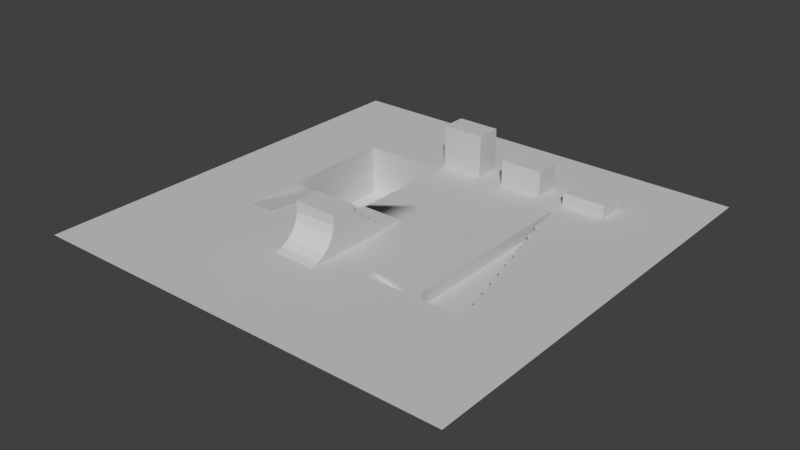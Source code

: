 # Source: TestLevel.blend  (saved by Blender 2.79.0; exported with 4.5.12 LTS)
import bpy
from mathutils import Matrix  # noqa: F401  (used for matrix-valued properties, if any)

bpy.ops.wm.read_factory_settings(use_empty=True)
scene = bpy.context.scene
scene.name = 'Scene'

# ---- collections
col_collection_1 = bpy.data.collections.new('Collection 1'); scene.collection.children.link(col_collection_1)

# ---- materials (node trees are filled in below, after node groups)
mat_01___default = bpy.data.materials.new('01___Default')
mat_01___default.alpha_threshold = 0.0
mat_01___default.use_transparent_shadow = False
mat_01___default.diffuse_color = (0.5882, 0.5882, 0.5882, 1.0)
mat_01___default.specular_color = (0.0, 0.0, 0.0)
mat_01___default.roughness = 0.5
mat_01___default.specular_intensity = 1.0
mat_02___default = bpy.data.materials.new('02___Default')
mat_02___default.alpha_threshold = 0.0
mat_02___default.use_transparent_shadow = False
mat_02___default.diffuse_color = (0.5882, 0.5882, 0.5882, 1.0)
mat_02___default.specular_color = (0.0, 0.0, 0.0)
mat_02___default.roughness = 0.5
mat_02___default.specular_intensity = 1.0
mat_04___default = bpy.data.materials.new('04___Default')
mat_04___default.alpha_threshold = 0.0
mat_04___default.use_transparent_shadow = False
mat_04___default.diffuse_color = (0.5882, 0.5882, 0.5882, 1.0)
mat_04___default.specular_color = (0.0, 0.0, 0.0)
mat_04___default.roughness = 0.5
mat_04___default.specular_intensity = 1.0
mat_06___default = bpy.data.materials.new('06___Default')
mat_06___default.alpha_threshold = 0.0
mat_06___default.use_transparent_shadow = False
mat_06___default.diffuse_color = (0.5882, 0.5882, 0.5882, 1.0)
mat_06___default.specular_color = (0.0, 0.0, 0.0)
mat_06___default.roughness = 0.5
mat_06___default.specular_intensity = 1.0
mat_03___default = bpy.data.materials.new('03___Default')
mat_03___default.alpha_threshold = 0.0
mat_03___default.use_transparent_shadow = False
mat_03___default.diffuse_color = (0.5882, 0.5882, 0.5882, 1.0)
mat_03___default.specular_color = (0.0, 0.0, 0.0)
mat_03___default.roughness = 0.5
mat_03___default.specular_intensity = 1.0
mat_05___default = bpy.data.materials.new('05___Default')
mat_05___default.alpha_threshold = 0.0
mat_05___default.use_transparent_shadow = False
mat_05___default.diffuse_color = (0.5882, 0.5882, 0.5882, 1.0)
mat_05___default.specular_color = (0.0, 0.0, 0.0)
mat_05___default.roughness = 0.5
mat_05___default.specular_intensity = 1.0
mat_07___default = bpy.data.materials.new('07___Default')
mat_07___default.alpha_threshold = 0.0
mat_07___default.use_transparent_shadow = False
mat_07___default.diffuse_color = (0.5882, 0.5882, 0.5882, 1.0)
mat_07___default.specular_color = (0.0, 0.0, 0.0)
mat_07___default.roughness = 0.5
mat_07___default.specular_intensity = 1.0

# ---- material node trees

# ---- world
world_world = bpy.data.worlds.new('World'); scene.world = world_world
world_world.color = (0.05088, 0.05088, 0.05088)
world_world.use_sun_shadow = False
world_world.sun_shadow_jitter_overblur = 0.0
world_world.cycles.sampling_method = 'MANUAL'

# ---- meshes
me_n6b6 = bpy.data.meshes.new('n6b6')
me_n6b6.from_pydata([(7.999, 7.999, 3.496e-07), (9.999, 0.001251, 5.461e-11), (16.0, 0.001251, 5.461e-11), (20.0, 0.001251, 5.461e-11), (20.0, 20.0, 8.742e-07), (0.001251, 18.0, 7.868e-07), (0.001251, 20.0, 8.742e-07), (0.001251, 9.999, 4.371e-07), (5.999, 0.001251, 5.461e-11), (0.001251, 7.999, 3.496e-07), (-46.0, 46.0, 2.011e-06), (-50.0, -50.0, -2.186e-06), (-46.0, -46.0, -2.011e-06), (-50.0, 50.0, 2.186e-06), (50.0, -50.0, -2.186e-06), (46.0, -46.0, -2.011e-06), (50.0, 50.0, 2.186e-06), (46.0, 46.0, 2.011e-06)], [], [(0, 1, 2), (0, 3, 4), (0, 2, 3), (4, 5, 0), (4, 6, 5), (5, 7, 0), (0, 8, 1), (7, 9, 0), (10, 11, 12), (10, 13, 11), (12, 14, 15), (12, 11, 14), (16, 15, 14), (16, 17, 15), (16, 10, 17), (16, 13, 10)])
me_n6b6.polygons.foreach_set('use_smooth', [True] * 16)
_uv = me_n6b6.uv_layers.new(name='UVMap')
_uv.uv.foreach_set('vector', [1.5, 0.5, 1.25, 1.5, 0.5, 1.5, 1.5, 0.5, 0.0, 1.5, 0.0, -1.0, 1.5, 0.5, 0.5, 1.5, 0.0, 1.5, 0.0, 0.0, 2.5, 0.25, 1.5, 1.5, 0.0, 0.0, 2.5, 0.0, 2.5, 0.25, 2.5, 0.25, 2.5, 1.25, 1.5, 1.5, 1.5, 0.5, 1.75, 1.5, 1.25, 1.5, 2.5, 1.25, 2.5, 1.5, 1.5, 1.5, 0.5, 1.0, 12.5, 0.5, 12.0, 1.0, 0.5, 1.0, 0.0, 0.5, 12.5, 0.5, 12.0, 1.0, 12.5, 13.0, 12.0, 12.5, 12.0, 1.0, 12.5, 0.5, 12.5, 13.0, 0.0, 13.0, 12.0, 12.5, 12.5, 13.0, 0.0, 13.0, 0.5, 12.5, 12.0, 12.5, 0.0, 13.0, 0.5, 1.0, 0.5, 12.5, 0.0, 13.0, 0.0, 0.5, 0.5, 1.0])
me_n6b6.materials.append(mat_01___default)
me_n6b6.use_remesh_preserve_volume = False
me_n6b6.use_remesh_preserve_attributes = False
me_n6b6.use_mirror_vertex_groups = False
me_n6b6.update()
me_n6b6.normals_split_custom_set([tuple(v) for v in zip(*[iter([-1.327e-15, -4.371e-08, 1.0, 0.0, -4.371e-08, 1.0, 0.0, -4.371e-08, 1.0, -1.327e-15, -4.371e-08, 1.0, 0.0, -4.371e-08, 1.0, 1.838e-15, -4.371e-08, 1.0, -1.327e-15, -4.371e-08, 1.0, 0.0, -4.371e-08, 1.0, 0.0, -4.371e-08, 1.0, 1.838e-15, -4.371e-08, 1.0, -2.862e-15, -4.371e-08, 1.0, -1.327e-15, -4.371e-08, 1.0, 1.838e-15, -4.371e-08, 1.0, 0.0, -4.371e-08, 1.0, -2.862e-15, -4.371e-08, 1.0, -2.862e-15, -4.371e-08, 1.0, -1.13e-14, -4.371e-08, 1.0, -1.327e-15, -4.371e-08, 1.0, -1.327e-15, -4.371e-08, 1.0, 0.0, -4.371e-08, 1.0, 0.0, -4.371e-08, 1.0, -1.13e-14, -4.371e-08, 1.0, 0.0, -4.371e-08, 1.0, -1.327e-15, -4.371e-08, 1.0, 2.847e-14, -4.371e-08, 1.0, -2.886e-14, -4.371e-08, 1.0, -3.213e-14, -4.371e-08, 1.0, 2.847e-14, -4.371e-08, 1.0, 2.956e-14, -4.371e-08, 1.0, -2.886e-14, -4.371e-08, 1.0, -3.213e-14, -4.371e-08, 1.0, 2.956e-14, -4.371e-08, 1.0, 2.847e-14, -4.371e-08, 1.0, -3.213e-14, -4.371e-08, 1.0, -2.886e-14, -4.371e-08, 1.0, 2.956e-14, -4.371e-08, 1.0, -2.886e-14, -4.371e-08, 1.0, 2.847e-14, -4.371e-08, 1.0, 2.956e-14, -4.371e-08, 1.0, -2.886e-14, -4.371e-08, 1.0, -3.213e-14, -4.371e-08, 1.0, 2.847e-14, -4.371e-08, 1.0, -2.886e-14, -4.371e-08, 1.0, 2.847e-14, -4.371e-08, 1.0, -3.213e-14, -4.371e-08, 1.0, -2.886e-14, -4.371e-08, 1.0, 2.956e-14, -4.371e-08, 1.0, 2.847e-14, -4.371e-08, 1.0])] * 3)])
me_n5b5 = bpy.data.meshes.new('n5b5')
me_n5b5.from_pydata([(0.001251, 34.0, 1.486e-06), (-36.0, 36.0, 1.574e-06), (-9.999, 34.0, 1.486e-06), (36.0, 36.0, 1.574e-06), (0.001251, 28.0, 1.224e-06), (0.001251, 26.0, 1.136e-06), (5.999, 28.0, 1.224e-06), (16.0, 28.0, 1.224e-06), (32.0, 26.0, 1.136e-06), (22.0, 28.0, 1.224e-06), (32.0, 28.0, 1.224e-06), (32.0, 34.0, 1.486e-06), (-9.999, 28.0, 1.224e-06), (-30.0, 26.0, 1.136e-06), (5.999, 34.0, 1.486e-06), (16.0, 34.0, 1.486e-06), (22.0, 34.0, 1.486e-06), (-36.0, -36.0, -1.574e-06), (-30.0, -14.0, -6.119e-07), (-30.0, -30.0, -1.311e-06), (32.0, -16.0, -6.993e-07), (36.0, -36.0, -1.574e-06), (32.0, -22.0, -9.616e-07), (32.0, -30.0, -1.311e-06), (-1.999, 20.0, 8.742e-07), (0.001251, 20.0, 8.742e-07), (-9.999, 20.0, 8.742e-07), (-9.999, 26.0, 1.136e-06), (22.0, 24.0, 1.049e-06), (20.0, 20.0, 8.742e-07), (22.0, 20.0, 8.742e-07), (-9.999, -20.0, -8.742e-07), (-9.999, -12.0, 5.25), (-9.999, -14.0, -6.119e-07), (-9.999, -14.0, 7.0), (-9.999, -12.0, 7.0), (-9.999, -12.0, -5.245e-07), (0.001251, -14.0, 7.0), (0.001251, -20.0, -8.742e-07), (0.001251, -14.0, -6.119e-07), (0.001251, -12.0, -5.245e-07), (0.001251, -12.0, 7.0), (-9.999, -20.0, 6.595), (-9.999, -20.52, 4.662), (-9.999, -21.52, 2.93), (-9.999, -22.93, 1.517), (-9.999, -24.66, 0.5175), (-9.999, -26.59, -1.162e-06), (31.0, -16.0, -6.993e-07), (31.0, -12.0, -5.245e-07), (30.0, -12.0, -5.245e-07), (30.0, -7.999, -3.496e-07), (29.0, -7.999, -3.496e-07), (29.0, -3.999, -1.748e-07), (28.0, -3.999, -1.748e-07), (28.0, 0.001251, 5.461e-11), (27.0, 0.001251, 5.461e-11), (27.0, 3.999, 1.748e-07), (26.0, 3.999, 1.748e-07), (26.0, 7.999, 3.496e-07), (25.0, 7.999, 3.496e-07), (25.0, 12.0, 5.245e-07), (24.0, 12.0, 5.245e-07), (24.0, 16.0, 6.993e-07), (23.0, 16.0, 6.993e-07), (23.0, 20.0, 8.742e-07), (22.5, 20.0, 8.742e-07), (22.5, 24.0, 1.049e-06), (9.999, -9.999, -4.371e-07), (16.0, -9.999, -4.371e-07), (16.0, -3.999, -1.748e-07), (20.0, -3.999, -1.748e-07), (20.0, -9.999, -4.371e-07), (9.999, 0.001251, 5.461e-11), (9.999, -3.999, -1.748e-07), (16.0, 0.001251, 5.461e-11), (0.001251, -9.999, -4.371e-07), (5.999, -9.999, -4.371e-07), (5.999, -3.999, -1.748e-07), (0.001251, 0.001251, 5.461e-11), (0.001251, -3.999, -1.748e-07), (5.999, 0.001251, 5.461e-11), (9.999, -20.0, -8.742e-07), (16.0, -20.0, -8.742e-07), (16.0, -14.0, -6.119e-07), (20.0, -14.0, -6.119e-07), (20.0, -20.0, -8.742e-07), (9.999, -14.0, -6.119e-07), (5.999, -14.0, -6.119e-07), (5.999, -20.0, -8.742e-07), (0.001251, -20.0, 9.0), (0.001251, -20.0, 6.595), (0.001251, -14.0, 9.0), (0.001251, -20.52, 4.662), (0.001251, -21.52, 2.93), (0.001251, -22.93, 1.517), (0.001251, -24.66, 0.5175), (22.0, -22.0, -3.0), (22.0, -20.0, -3.0), (9.999, -22.0, -9.616e-07), (0.001251, -26.59, -1.162e-06), (22.0, -20.0, -8.742e-07), (-9.999, -20.0, 9.0), (-9.999, -14.0, 9.0)], [], [(0, 1, 2), (0, 3, 1), (4, 5, 6), (5, 7, 6), (5, 8, 7), (8, 9, 7), (8, 10, 9), (11, 10, 3), (10, 8, 3), (12, 5, 4), (12, 13, 5), (3, 0, 14), (14, 15, 3), (11, 3, 16), (15, 16, 3), (16, 15, 9), (15, 7, 9), (17, 13, 1), (17, 18, 13), (17, 19, 18), (3, 20, 21), (3, 8, 20), (20, 22, 21), (22, 23, 21), (19, 21, 23), (19, 17, 21), (5, 24, 25), (5, 26, 24), (5, 27, 26), (28, 29, 30), (28, 25, 29), (28, 5, 25), (31, 32, 33), (34, 32, 31), (34, 35, 32), (32, 36, 33), (37, 38, 39), (40, 37, 39), (40, 41, 37), (42, 31, 43), (31, 44, 43), (31, 45, 44), (31, 46, 45), (31, 47, 46), (8, 48, 20), (8, 49, 48), (8, 50, 49), (8, 51, 50), (8, 52, 51), (8, 53, 52), (8, 54, 53), (8, 55, 54), (8, 56, 55), (8, 57, 56), (8, 58, 57), (8, 59, 58), (8, 60, 59), (8, 61, 60), (8, 62, 61), (8, 63, 62), (8, 64, 63), (8, 65, 64), (8, 66, 65), (8, 67, 66), (68, 69, 70), (69, 71, 70), (69, 72, 71), (70, 73, 74), (70, 75, 73), (70, 74, 68), (76, 77, 78), (77, 74, 78), (77, 68, 74), (1, 12, 2), (1, 13, 12), (78, 79, 80), (78, 81, 79), (78, 80, 76), (82, 83, 84), (83, 85, 84), (83, 86, 85), (84, 68, 87), (84, 69, 68), (84, 87, 82), (77, 76, 40), (88, 40, 39), (88, 77, 40), (88, 39, 38), (38, 89, 88), (37, 90, 91), (37, 92, 90), (37, 91, 38), (4, 14, 0), (4, 6, 14), (93, 38, 91), (93, 94, 38), (28, 8, 5), (28, 67, 8), (94, 95, 38), (89, 87, 88), (89, 82, 87), (95, 96, 38), (82, 97, 98), (82, 99, 97), (96, 100, 38), (101, 82, 98), (46, 100, 96), (46, 47, 100), (45, 96, 95), (45, 46, 96), (43, 94, 93), (43, 44, 94), (44, 95, 94), (44, 45, 95), (93, 42, 43), (93, 91, 42), (91, 102, 42), (91, 90, 102), (92, 102, 90), (92, 103, 102), (42, 103, 34), (42, 102, 103), (31, 42, 34)])
_k = set([(38, 39), (38, 96), (39, 40), (40, 77), (42, 43), (42, 91), (42, 102), (43, 44), (43, 93), (44, 45), (44, 94), (45, 46), (45, 95), (46, 47), (46, 96), (46, 100), (82, 98), (90, 91), (90, 92), (90, 102), (91, 93), (93, 94), (94, 95), (95, 96), (96, 100), (102, 103)])
me_n5b5.attributes.new('sharp_edge', 'BOOLEAN', 'EDGE').data.foreach_set('value', [ (min(e.vertices), max(e.vertices)) in _k for e in me_n5b5.edges])
_uv = me_n5b5.uv_layers.new(name='UVMap')
_uv.uv.foreach_set('vector', [-5.0, 0.5, -14.0, 1.0, -7.5, 0.5, -5.0, 0.5, 4.0, 1.0, -14.0, 1.0, -5.0, -1.0, -5.0, -1.5, -3.5, -1.0, -5.0, -1.5, -1.0, -1.0, -3.5, -1.0, -5.0, -1.5, 3.0, -1.5, -1.0, -1.0, 3.0, -1.5, 0.5, -1.0, -1.0, -1.0, 3.0, -1.5, 3.0, -1.0, 0.5, -1.0, 3.0, 0.5, 3.0, -1.0, 4.0, 1.0, 3.0, -1.0, 3.0, -1.5, 4.0, 1.0, -7.5, -1.0, -5.0, -1.5, -5.0, -1.0, -7.5, -1.0, -12.5, -1.5, -5.0, -1.5, 4.0, 1.0, -5.0, 0.5, -3.5, 0.5, -3.5, 0.5, -1.0, 0.5, 4.0, 1.0, 3.0, 0.5, 4.0, 1.0, 0.5, 0.5, -1.0, 0.5, 0.5, 0.5, 4.0, 1.0, 0.5, 0.5, -1.0, 0.5, 0.5, -1.0, -1.0, 0.5, -1.0, -1.0, 0.5, -1.0, 18.0, -0.5, 2.5, 1.0, 0.0, -0.5, 18.0, -0.5, 12.5, 1.0, 2.5, 1.0, 18.0, -0.5, 16.5, 1.0, 12.5, 1.0, 0.0, 17.5, 13.0, 16.5, 18.0, 17.5, 0.0, 17.5, 2.5, 16.5, 13.0, 16.5, 13.0, 16.5, 14.5, 16.5, 18.0, 17.5, 14.5, 16.5, 16.5, 16.5, 18.0, 17.5, 16.5, 1.0, 18.0, 17.5, 16.5, 16.5, 16.5, 1.0, 18.0, -0.5, 18.0, 17.5, -0.5, 0.0, 0.0, 1.5, -0.5, 1.5, -0.5, 0.0, 2.0, 1.5, 0.0, 1.5, -0.5, 0.0, 2.0, 0.0, 2.0, 1.5, -1.0, 0.5, -0.5, 1.5, -1.0, 1.5, -1.0, 0.5, 4.5, 1.5, -0.5, 1.5, -1.0, 0.5, 4.5, 0.0, 4.5, 1.5, 2.0, 0.0, 0.0, 1.312, 0.5, 0.0, 0.5, 1.75, 0.0, 1.312, 2.0, 0.0, 0.5, 1.75, 0.0, 1.75, 0.0, 1.312, 0.0, 1.312, 0.0, 0.0, 0.5, 0.0, 1.0, 1.75, -0.5, 0.0, 1.0, 0.0, 1.5, 0.0, 1.0, 1.75, 1.0, 0.0, 1.5, 0.0, 1.5, 1.75, 1.0, 1.75, 1.648, -1.648, 0.0, 0.0, 1.293, -1.035, 0.0, 0.0, 1.109, -0.3516, 1.293, -1.035, 0.0, 0.0, 1.109, 0.3555, 1.109, -0.3516, 0.0, 0.0, 1.293, 1.035, 1.109, 0.3555, 0.0, 0.0, 1.648, 1.648, 1.293, 1.035, 0.0, -3.5, 0.25, 7.0, 0.0, 7.0, 0.0, -3.5, 0.25, 6.0, 0.25, 7.0, 0.0, -3.5, 0.5, 6.0, 0.25, 6.0, 0.0, -3.5, 0.5, 5.0, 0.5, 6.0, 0.0, -3.5, 0.75, 5.0, 0.5, 5.0, 0.0, -3.5, 0.75, 4.0, 0.75, 5.0, 0.0, -3.5, 1.0, 4.0, 0.75, 4.0, 0.0, -3.5, 1.0, 3.0, 1.0, 4.0, 0.0, -3.5, 1.25, 3.0, 1.0, 3.0, 0.0, -3.5, 1.25, 2.0, 1.25, 3.0, 0.0, -3.5, 1.5, 2.0, 1.25, 2.0, 0.0, -3.5, 1.5, 1.0, 1.5, 2.0, 0.0, -3.5, 1.75, 1.0, 1.5, 1.0, 0.0, -3.5, 1.75, 0.0, 1.75, 1.0, 0.0, -3.5, 2.0, 0.0, 1.75, 0.0, 0.0, -3.5, 2.0, -1.0, 2.0, 0.0, 0.0, -3.5, 2.25, -1.0, 2.0, -1.0, 0.0, -3.5, 2.25, -2.0, 2.25, -1.0, 0.0, -3.5, 2.375, -2.0, 2.25, -2.0, 0.0, -3.5, 2.375, -3.0, 2.375, -2.0, 2.5, 2.5, 4.0, 2.5, 4.0, 4.0, 4.0, 2.5, 5.0, 4.0, 4.0, 4.0, 4.0, 2.5, 5.0, 2.5, 5.0, 4.0, 4.0, 4.0, 2.5, 5.0, 2.5, 4.0, 4.0, 4.0, 4.0, 5.0, 2.5, 5.0, 4.0, 4.0, 2.5, 4.0, 2.5, 2.5, 0.0, 2.5, 1.5, 2.5, 1.5, 4.0, 1.5, 2.5, 2.5, 4.0, 1.5, 4.0, 1.5, 2.5, 2.5, 2.5, 2.5, 4.0, -14.0, 1.0, -7.5, -1.0, -7.5, 0.5, -14.0, 1.0, -12.5, -1.5, -7.5, -1.0, 1.5, 4.0, 0.0, 5.0, 0.0, 4.0, 1.5, 4.0, 1.5, 5.0, 0.0, 5.0, 1.5, 4.0, 0.0, 4.0, 0.0, 2.5, 2.5, 0.0, 4.0, 0.0, 4.0, 1.5, 4.0, 0.0, 5.0, 1.5, 4.0, 1.5, 4.0, 0.0, 5.0, 0.0, 5.0, 1.5, 4.0, 1.5, 2.5, 2.5, 2.5, 1.5, 4.0, 1.5, 4.0, 2.5, 2.5, 2.5, 4.0, 1.5, 2.5, 1.5, 2.5, 0.0, 1.5, 2.5, 0.0, 2.5, 0.0, 2.0, 1.5, 1.5, 0.0, 2.0, 0.0, 1.5, 1.5, 1.5, 1.5, 2.5, 0.0, 2.0, 1.5, 1.5, 0.0, 1.5, 0.0, 0.0, 0.0, 0.0, 1.5, 0.0, 1.5, 1.5, 0.0, 1.25, 1.5, 1.75, 1.5, 1.148, 0.0, 1.25, 0.0, 1.75, 1.5, 1.75, 0.0, 1.25, 1.5, 1.148, 1.5, -0.5, -5.0, -1.0, -3.5, 0.5, -5.0, 0.5, -5.0, -1.0, -3.5, -1.0, -3.5, 0.5, 1.293, -1.035, 0.0, 0.0, 1.648, -1.648, 1.293, -1.035, 1.109, -0.3516, 0.0, 0.0, 0.5, 7.5, 0.0, 10.0, 0.0, 2.0, 0.5, 7.5, 0.5, 7.625, 0.0, 10.0, 1.109, -0.3516, 1.109, 0.3555, 0.0, 0.0, 1.5, 0.0, 2.5, 1.5, 1.5, 1.5, 1.5, 0.0, 2.5, 0.0, 2.5, 1.5, 1.109, 0.3555, 1.293, 1.035, 0.0, 0.0, 0.5, 3.0, 1.0, 0.0, 0.5, 0.0, 0.5, 3.0, 1.0, 3.0, 1.0, 0.0, 1.293, 1.035, 1.648, 1.648, 0.0, 0.0, 1.5, 1.0, -1.5, 1.0, 1.5, 0.25, 0.0, -1.5, 0.5, 1.0, 0.0, 1.0, 0.0, -1.5, 0.5, -1.5, 0.5, 1.0, 0.0, -1.5, 0.5, 1.0, 0.0, 1.0, 0.0, -1.5, 0.5, -1.5, 0.5, 1.0, 0.0, -1.5, 0.5, 1.0, 0.0, 1.0, 0.0, -1.5, 0.5, -1.5, 0.5, 1.0, 0.0, -1.5, 0.5, 1.0, 0.0, 1.0, 0.0, -1.5, 0.5, -1.5, 0.5, 1.0, 0.5, 1.0, 0.0, -1.5, 0.5, -1.5, 0.5, 1.0, 0.0, 1.0, 0.0, -1.5, 0.5, 1.0, -0.0977, -1.5, 0.5, -1.5, 0.5, 1.0, -0.0977, 1.0, -0.0977, -1.5, 0.0, 0.0, 2.5, 1.5, 0.0, 1.5, 0.0, 0.0, 2.5, 0.0, 2.5, 1.5, 1.5, 1.148, 0.0, 1.75, 0.0, 1.25, 1.5, 1.148, 1.5, 1.75, 0.0, 1.75, 1.5, -0.5, 1.5, 1.148, 0.0, 1.25])
me_n5b5.materials.append(mat_02___default)
me_n5b5.use_remesh_preserve_volume = False
me_n5b5.use_remesh_preserve_attributes = False
me_n5b5.use_mirror_vertex_groups = False
me_n5b5.update()
me_n5b5.normals_split_custom_set([tuple(v) for v in zip(*[iter([0.0, -4.371e-08, 1.0, 0.0, -4.371e-08, 1.0, 0.0, -4.371e-08, 1.0, 0.0, -4.371e-08, 1.0, 0.0, -4.371e-08, 1.0, 0.0, -4.371e-08, 1.0, 0.0, -4.371e-08, 1.0, 0.0, -4.371e-08, 1.0, 0.0, -4.371e-08, 1.0, 0.0, -4.371e-08, 1.0, 0.0, -4.371e-08, 1.0, 0.0, -4.371e-08, 1.0, 0.0, -4.371e-08, 1.0, 0.0, -4.371e-08, 1.0, 0.0, -4.371e-08, 1.0, 0.0, -4.371e-08, 1.0, 0.0, -4.371e-08, 1.0, 0.0, -4.371e-08, 1.0, 0.0, -4.371e-08, 1.0, 0.0, -4.371e-08, 1.0, 0.0, -4.371e-08, 1.0, 0.0, -4.371e-08, 1.0, 0.0, -4.371e-08, 1.0, 0.0, -4.371e-08, 1.0, 0.0, -4.371e-08, 1.0, 0.0, -4.371e-08, 1.0, 0.0, -4.371e-08, 1.0, 0.0, -4.371e-08, 1.0, 0.0, -4.371e-08, 1.0, 0.0, -4.371e-08, 1.0, 0.0, -4.371e-08, 1.0, 0.0, -4.371e-08, 1.0, 0.0, -4.371e-08, 1.0, 0.0, -4.371e-08, 1.0, 0.0, -4.371e-08, 1.0, 0.0, -4.371e-08, 1.0, 0.0, -4.371e-08, 1.0, 0.0, -4.371e-08, 1.0, 0.0, -4.371e-08, 1.0, 0.0, -4.371e-08, 1.0, 0.0, -4.371e-08, 1.0, 0.0, -4.371e-08, 1.0, 0.0, -4.371e-08, 1.0, 0.0, -4.371e-08, 1.0, 0.0, -4.371e-08, 1.0, 0.0, -4.371e-08, 1.0, 0.0, -4.371e-08, 1.0, 0.0, -4.371e-08, 1.0, 0.0, -4.371e-08, 1.0, 0.0, -4.371e-08, 1.0, 0.0, -4.371e-08, 1.0, 2.105e-14, -4.371e-08, 1.0, 2.105e-14, -4.371e-08, 1.0, 2.105e-14, -4.371e-08, 1.0, -7.58e-15, -4.371e-08, 1.0, -7.58e-15, -4.371e-08, 1.0, -7.58e-15, -4.371e-08, 1.0, 0.0, -4.371e-08, 1.0, 0.0, -4.371e-08, 1.0, 0.0, -4.371e-08, 1.0, -1.263e-14, -4.371e-08, 1.0, -1.263e-14, -4.371e-08, 1.0, -1.263e-14, -4.371e-08, 1.0, -4.331e-14, -4.371e-08, 1.0, -4.331e-14, -4.371e-08, 1.0, -4.331e-14, -4.371e-08, 1.0, 0.0, -4.371e-08, 1.0, 0.0, -4.371e-08, 1.0, 0.0, -4.371e-08, 1.0, 1.137e-13, -4.371e-08, 1.0, 1.137e-13, -4.371e-08, 1.0, 1.137e-13, -4.371e-08, 1.0, 0.0, -4.371e-08, 1.0, 0.0, -4.371e-08, 1.0, 0.0, -4.371e-08, 1.0, 0.0, -4.371e-08, 1.0, 0.0, -4.371e-08, 1.0, 0.0, -4.371e-08, 1.0, 0.0, -4.371e-08, 1.0, 0.0, -4.371e-08, 1.0, 0.0, -4.371e-08, 1.0, 0.0, -4.371e-08, 1.0, 0.0, -4.371e-08, 1.0, 0.0, -4.371e-08, 1.0, 0.0, -4.371e-08, 1.0, 0.0, -4.371e-08, 1.0, 0.0, -4.371e-08, 1.0, 0.0, -4.371e-08, 1.0, 0.0, -4.371e-08, 1.0, 0.0, -4.371e-08, 1.0, 0.0, -4.371e-08, 1.0, 0.0, -4.371e-08, 1.0, 0.0, -4.371e-08, 1.0, 6.891e-15, -4.371e-08, 1.0, 6.891e-15, -4.371e-08, 1.0, 6.891e-15, -4.371e-08, 1.0, -1.0, 0.0, 0.0, -1.0, 0.0, 0.0, -1.0, 0.0, 0.0, -1.0, 3.114e-07, 0.0, -1.0, 3.114e-07, 0.0, -1.0, 3.114e-07, 0.0, -1.0, 0.0, 0.0, -1.0, 0.0, 0.0, -1.0, 0.0, 0.0, -1.0, -1.665e-07, 0.0, -1.0, -1.665e-07, 0.0, -1.0, -1.665e-07, 0.0, 1.0, 2.872e-11, 0.0, 1.0, 2.872e-11, 0.0, 1.0, 2.872e-11, 0.0, 1.0, 0.0, 0.0, 1.0, 0.0, 0.0, 1.0, 0.0, 0.0, 1.0, 0.0, 0.0, 1.0, 0.0, 0.0, 1.0, 0.0, 0.0, -1.0, -4.471e-06, 0.0, -1.0, -4.471e-06, 0.0, -1.0, -4.471e-06, 0.0, -1.0, 0.0, 0.0, -1.0, 0.0, 0.0, -1.0, 0.0, 0.0, -1.0, 0.0, 0.0, -1.0, 0.0, 0.0, -1.0, 0.0, 0.0, -1.0, 0.0, 0.0, -1.0, 0.0, 0.0, -1.0, 0.0, 0.0, -1.0, 0.0, 0.0, -1.0, 0.0, 0.0, -1.0, 0.0, 0.0, 0.0, -4.371e-08, 1.0, 0.0, -4.371e-08, 1.0, 0.0, -4.371e-08, 1.0, -4.547e-13, -4.371e-08, 1.0, -4.547e-13, -4.371e-08, 1.0, -4.547e-13, -4.371e-08, 1.0, 0.0, -4.371e-08, 1.0, 0.0, -4.371e-08, 1.0, 0.0, -4.371e-08, 1.0, 2.274e-13, -4.371e-08, 1.0, 2.274e-13, -4.371e-08, 1.0, 2.274e-13, -4.371e-08, 1.0, 0.0, -4.371e-08, 1.0, 0.0, -4.371e-08, 1.0, 0.0, -4.371e-08, 1.0, 1.137e-13, -4.371e-08, 1.0, 1.137e-13, -4.371e-08, 1.0, 1.137e-13, -4.371e-08, 1.0, 0.0, -4.371e-08, 1.0, 0.0, -4.371e-08, 1.0, 0.0, -4.371e-08, 1.0, -1.386e-13, -4.371e-08, 1.0, -1.386e-13, -4.371e-08, 1.0, -1.386e-13, -4.371e-08, 1.0, 0.0, -4.371e-08, 1.0, 0.0, -4.371e-08, 1.0, 0.0, -4.371e-08, 1.0, 9.101e-14, -4.371e-08, 1.0, 9.101e-14, -4.371e-08, 1.0, 9.101e-14, -4.371e-08, 1.0, 0.0, -4.371e-08, 1.0, 0.0, -4.371e-08, 1.0, 0.0, -4.371e-08, 1.0, -1.895e-14, -4.371e-08, 1.0, -1.895e-14, -4.371e-08, 1.0, -1.895e-14, -4.371e-08, 1.0, 0.0, -4.371e-08, 1.0, 0.0, -4.371e-08, 1.0, 0.0, -4.371e-08, 1.0, 3.248e-14, -4.371e-08, 1.0, 3.248e-14, -4.371e-08, 1.0, 3.248e-14, -4.371e-08, 1.0, 0.0, -4.371e-08, 1.0, 0.0, -4.371e-08, 1.0, 0.0, -4.371e-08, 1.0, -2.842e-14, -4.371e-08, 1.0, -2.842e-14, -4.371e-08, 1.0, -2.842e-14, -4.371e-08, 1.0, 0.0, -4.371e-08, 1.0, 0.0, -4.371e-08, 1.0, 0.0, -4.371e-08, 1.0, 2.526e-14, -4.371e-08, 1.0, 2.526e-14, -4.371e-08, 1.0, 2.526e-14, -4.371e-08, 1.0, 0.0, -4.371e-08, 1.0, 0.0, -4.371e-08, 1.0, 0.0, -4.371e-08, 1.0, -2.393e-14, -4.371e-08, 1.0, -2.393e-14, -4.371e-08, 1.0, -2.393e-14, -4.371e-08, 1.0, 0.0, -4.371e-08, 1.0, 0.0, -4.371e-08, 1.0, 0.0, -4.371e-08, 1.0, 0.0, -4.371e-08, 1.0, 0.0, -4.371e-08, 1.0, 0.0, -4.371e-08, 1.0, 0.0, -4.371e-08, 1.0, 0.0, -4.371e-08, 1.0, 0.0, -4.371e-08, 1.0, 0.0, -4.371e-08, 1.0, 0.0, -4.371e-08, 1.0, 0.0, -4.371e-08, 1.0, 0.0, -4.371e-08, 1.0, 0.0, -4.371e-08, 1.0, 0.0, -4.371e-08, 1.0, 0.0, -4.371e-08, 1.0, 0.0, -4.371e-08, 1.0, 0.0, -4.371e-08, 1.0, 0.0, -4.371e-08, 1.0, 0.0, -4.371e-08, 1.0, 0.0, -4.371e-08, 1.0, 0.0, -4.371e-08, 1.0, 0.0, -4.371e-08, 1.0, 0.0, -4.371e-08, 1.0, 0.0, -4.371e-08, 1.0, 0.0, -4.371e-08, 1.0, 0.0, -4.371e-08, 1.0, 0.0, -4.371e-08, 1.0, 0.0, -4.371e-08, 1.0, 0.0, -4.371e-08, 1.0, 4.29e-15, -4.371e-08, 1.0, 4.29e-15, -4.371e-08, 1.0, 4.29e-15, -4.371e-08, 1.0, 0.0, -4.371e-08, 1.0, 0.0, -4.371e-08, 1.0, 0.0, -4.371e-08, 1.0, 0.0, -4.371e-08, 1.0, 0.0, -4.371e-08, 1.0, 0.0, -4.371e-08, 1.0, 0.0, -4.371e-08, 1.0, 0.0, -4.371e-08, 1.0, 0.0, -4.371e-08, 1.0, 0.0, -4.371e-08, 1.0, 0.0, -4.371e-08, 1.0, 0.0, -4.371e-08, 1.0, 0.0, -4.371e-08, 1.0, 0.0, -4.371e-08, 1.0, 0.0, -4.371e-08, 1.0, 0.0, -4.371e-08, 1.0, 0.0, -4.371e-08, 1.0, 0.0, -4.371e-08, 1.0, 0.0, -4.371e-08, 1.0, 0.0, -4.371e-08, 1.0, 0.0, -4.371e-08, 1.0, 0.0, -4.371e-08, 1.0, 0.0, -4.371e-08, 1.0, 0.0, -4.371e-08, 1.0, 0.0, -4.371e-08, 1.0, 0.0, -4.371e-08, 1.0, 0.0, -4.371e-08, 1.0, 0.0, -4.371e-08, 1.0, 0.0, -4.371e-08, 1.0, 0.0, -4.371e-08, 1.0, 0.0, -4.371e-08, 1.0, 0.0, -4.371e-08, 1.0, 0.0, -4.371e-08, 1.0, 9.478e-15, -4.371e-08, 1.0, 9.478e-15, -4.371e-08, 1.0, 9.478e-15, -4.371e-08, 1.0, 0.0, -4.371e-08, 1.0, 0.0, -4.371e-08, 1.0, 0.0, -4.371e-08, 1.0, 0.0, -4.371e-08, 1.0, 0.0, -4.371e-08, 1.0, 0.0, -4.371e-08, 1.0, 1.0, 3.227e-11, 0.0, 1.0, 3.227e-11, 0.0, 1.0, 3.227e-11, 0.0, 1.0, 0.0, 0.0, 1.0, 0.0, 0.0, 1.0, 0.0, 0.0, 1.0, 0.0, 0.0, 1.0, 0.0, 0.0, 1.0, 0.0, 0.0, 0.0, -4.371e-08, 1.0, 0.0, -4.371e-08, 1.0, 0.0, -4.371e-08, 1.0, 0.0, -4.371e-08, 1.0, 0.0, -4.371e-08, 1.0, 0.0, -4.371e-08, 1.0, 1.0, 0.0, 0.0, 1.0, 0.0, 0.0, 1.0, 0.0, 0.0, 1.0, 0.0, 0.0, 1.0, 0.0, 0.0, 1.0, 0.0, 0.0, 0.0, -4.371e-08, 1.0, 0.0, -4.371e-08, 1.0, 0.0, -4.371e-08, 1.0, 0.0, -4.371e-08, 1.0, 0.0, -4.371e-08, 1.0, 0.0, -4.371e-08, 1.0, 1.0, -3.702e-11, 0.0, 1.0, -3.702e-11, 0.0, 1.0, -3.702e-11, 0.0, 0.0, -4.371e-08, 1.0, 0.0, -4.371e-08, 1.0, 0.0, -4.371e-08, 1.0, 0.0, -4.371e-08, 1.0, 0.0, -4.371e-08, 1.0, 0.0, -4.371e-08, 1.0, 1.0, 0.0, 0.0, 1.0, 0.0, 0.0, 1.0, 0.0, 0.0, 0.2425, 0.0, 0.9701, 0.2425, 0.0, 0.9701, 0.2425, 0.0, 0.9701, 0.2425, 0.0, 0.9701, 0.2425, 0.0, 0.9701, 0.2425, 0.0, 0.9701, 1.0, 2.74e-11, 0.0, 1.0, 2.74e-11, 0.0, 1.0, 2.74e-11, 0.0, 0.0, -1.0, 0.0, 0.0, -1.0, 0.0, 0.0, -1.0, 0.0, 0.0, -0.259, 0.9659, 0.0, -0.259, 0.9659, 0.0, -0.259, 0.9659, 0.0, -0.259, 0.9659, 0.0, -0.259, 0.9659, 0.0, -0.259, 0.9659, 0.0, -0.4999, 0.8661, 0.0, -0.4999, 0.8661, 0.0, -0.4999, 0.8661, 0.0, -0.4999, 0.8661, 0.0, -0.4999, 0.8661, 0.0, -0.4999, 0.8661, 0.0, -0.8661, 0.4999, 0.0, -0.8661, 0.4999, 0.0, -0.8661, 0.4999, 0.0, -0.8661, 0.4999, 0.0, -0.8661, 0.4999, 0.0, -0.8661, 0.4999, 0.0, -0.7065, 0.7077, 0.0, -0.7065, 0.7077, 0.0, -0.7065, 0.7077, 0.0, -0.7065, 0.7077, 0.0, -0.7065, 0.7077, 0.0, -0.7065, 0.7077, 0.0, -0.966, 0.2587, 0.0, -0.966, 0.2587, 0.0, -0.966, 0.2587, 0.0, -0.966, 0.2587, 0.0, -0.966, 0.2587, 0.0, -0.966, 0.2587, 0.0, -1.0, 0.0, 0.0, -1.0, 0.0, 0.0, -1.0, 0.0, 0.0, -1.0, 0.0, 0.0, -1.0, 0.0, 0.0, -1.0, 0.0, 0.0, 0.0, 1.0, 0.0, 0.0, 1.0, 0.0, 0.0, 1.0, 0.0, 0.0, 1.0, 0.0, 0.0, 1.0, 0.0, 0.0, 1.0, -1.0, 0.0, 0.0, -1.0, 0.0, 0.0, -1.0, 0.0, 0.0, -1.0, 0.0, 0.0, -1.0, 0.0, 0.0, -1.0, 0.0, 0.0, -1.0, 2.41e-08, 0.0, -1.0, 2.41e-08, 0.0, -1.0, 2.41e-08, 0.0])] * 3)])
me_n4b4 = bpy.data.meshes.new('n4b4')
me_n4b4.from_pydata([(0.001251, -1.999, 0.25), (0.001251, -1.999, 0.75), (0.001251, -3.999, -1.748e-07), (0.001251, 0.001251, 5.461e-11), (0.001251, 0.001251, 0.25), (-46.0, 46.0, 2.011e-06), (36.0, 36.0, 1.574e-06), (46.0, 46.0, 2.011e-06), (-36.0, 36.0, 1.574e-06), (-36.0, -36.0, -1.574e-06), (-46.0, -46.0, -2.011e-06), (36.0, -36.0, -1.574e-06), (46.0, -46.0, -2.011e-06), (-24.0, -14.0, -6.119e-07), (-30.0, -14.0, -6.119e-07), (-30.0, -30.0, -1.311e-06), (-9.999, -20.0, -8.742e-07), (-9.999, -14.0, -6.119e-07), (20.0, -9.999, -4.371e-07), (22.0, -9.999, -4.371e-07), (20.0, -3.999, -1.748e-07), (20.0, 0.001251, 5.461e-11), (20.0, 20.0, 8.742e-07), (22.0, 16.0, 6.993e-07), (22.0, 20.0, 8.742e-07), (20.0, -14.0, -6.119e-07), (22.0, 20.0, -3.0), (22.0, 24.0, 1.049e-06), (22.0, 24.0, -3.0), (22.0, 16.0, -3.0), (22.0, -12.0, -3.0), (22.0, -7.999, -3.0), (22.0, 3.999, -3.0), (22.0, 7.999, -3.0), (0.001251, -9.999, -4.371e-07), (0.001251, -3.999, 0.75), (0.001251, 28.0, 10.0), (-9.999, 34.0, 10.0), (-9.999, 28.0, 10.0), (0.001251, 34.0, 10.0), (16.0, 28.0, 6.0), (5.999, 34.0, 6.0), (5.999, 28.0, 6.0), (16.0, 34.0, 6.0), (32.0, 28.0, 3.0), (22.0, 34.0, 3.0), (22.0, 28.0, 3.0), (32.0, 34.0, 3.0), (-1.999, 7.999, 3.496e-07), (-9.999, 9.999, 4.371e-07), (-9.999, 1.999, 8.737e-08), (-1.999, 9.999, 4.371e-07), (-9.999, 0.001251, 5.461e-11), (22.5, 20.0, 8.742e-07), (23.0, 20.0, -3.0), (23.0, 20.0, 8.742e-07), (22.5, 20.0, -3.0), (0.001251, 7.999, 3.496e-07), (23.0, 16.0, 6.993e-07), (24.0, 16.0, -3.0), (24.0, 16.0, 6.993e-07), (23.0, 16.0, -3.0), (24.0, 12.0, 5.245e-07), (25.0, 12.0, -3.0), (25.0, 12.0, 5.245e-07), (24.0, 12.0, -3.0), (25.0, 7.999, 3.496e-07), (26.0, 7.999, -3.0), (26.0, 7.999, 3.496e-07), (25.0, 7.999, -3.0), (26.0, 3.999, 1.748e-07), (27.0, 3.999, -3.0), (27.0, 3.999, 1.748e-07), (26.0, 3.999, -3.0), (31.0, -12.0, -5.245e-07), (31.0, -12.0, -3.0), (31.0, -14.0, -6.119e-07), (-1.999, 18.0, 7.868e-07), (-9.999, 20.0, 8.742e-07), (-1.999, 20.0, 8.742e-07), (0.001251, 18.0, 7.868e-07), (0.001251, 9.999, 4.371e-07), (0.001251, -9.999, 3.75), (0.001251, -12.0, 5.25), (0.001251, -12.0, -5.245e-07), (0.001251, -9.999, 5.25), (27.0, 0.001251, 5.461e-11), (28.0, 0.001252, -3.0), (28.0, 0.001251, 5.461e-11), (27.0, 0.001252, -3.0), (0.001251, -7.999, 3.75), (0.001251, -7.999, 2.5), (0.001251, -5.999, 2.5), (0.001251, -5.999, 1.5), (29.0, -3.999, -1.748e-07), (29.0, -7.999, -3.0), (29.0, -7.999, -3.496e-07), (29.0, -3.999, -3.0), (0.001251, -3.999, 1.5), (28.0, -3.999, -1.748e-07), (28.0, -3.999, -3.0), (22.0, -20.0, -8.742e-07), (22.0, -20.0, -3.0), (30.0, -7.999, -3.496e-07), (30.0, -12.0, -3.0), (30.0, -12.0, -5.245e-07), (30.0, -7.999, -3.0), (20.0, -20.0, -8.742e-07), (-9.999, -26.59, -1.162e-06), (0.001251, -26.59, -1.162e-06), (32.0, -30.0, -1.311e-06), (9.999, -22.0, -9.616e-07), (32.0, -22.0, -9.616e-07), (-24.0, 1.999, -2.0), (-30.0, 1.999, -2.0), (0.001251, -20.0, -8.742e-07), (5.999, -20.0, -8.742e-07), (-9.999, -1.999, 0.25), (-9.999, 0.001251, 0.25), (9.999, -20.0, -8.742e-07), (-9.999, -3.999, 0.75), (-9.999, -1.999, 0.75), (-9.999, -5.999, 1.5), (-9.999, -3.999, 1.5), (31.0, -16.0, -6.993e-07), (31.0, -16.0, -3.0), (-9.999, -7.999, 2.5), (-9.999, -5.999, 2.5), (-9.999, -9.999, 3.75), (-9.999, -7.999, 3.75), (-9.999, -12.0, 5.25), (-9.999, -9.999, 5.25), (-9.999, -5.999, -2.622e-07), (0.001251, -12.0, 7.0), (-9.999, -14.0, 7.0), (0.001251, -14.0, 7.0), (-9.999, -12.0, 7.0), (22.0, -22.0, -3.0), (32.0, -22.0, -3.0), (-9.999, -12.0, -5.245e-07), (32.0, -16.0, -3.0), (32.0, -16.0, -6.993e-07), (-9.999, -7.999, -3.496e-07)], [], [(0, 1, 2), (0, 3, 4), (0, 2, 3), (5, 6, 7), (5, 8, 6), (9, 5, 10), (9, 8, 5), (11, 10, 12), (11, 9, 10), (13, 14, 15), (16, 13, 15), (16, 17, 13), (18, 19, 20), (19, 21, 20), (19, 22, 21), (19, 23, 22), (22, 23, 24), (18, 25, 19), (26, 27, 24), (26, 28, 27), (29, 24, 23), (29, 26, 24), (30, 31, 19), (31, 23, 19), (31, 32, 23), (32, 33, 23), (33, 29, 23), (34, 1, 35), (34, 2, 1), (12, 6, 11), (12, 7, 6), (36, 37, 38), (36, 39, 37), (40, 41, 42), (40, 43, 41), (44, 45, 46), (44, 47, 45), (48, 49, 50), (48, 51, 49), (48, 50, 52), (53, 54, 55), (53, 56, 54), (52, 57, 48), (52, 3, 57), (58, 59, 60), (58, 61, 59), (55, 61, 58), (55, 54, 61), (62, 63, 64), (62, 65, 63), (60, 65, 62), (60, 59, 65), (66, 67, 68), (66, 69, 67), (64, 69, 66), (64, 63, 69), (70, 71, 72), (70, 73, 71), (74, 75, 76), (49, 51, 77), (77, 78, 49), (77, 79, 78), (51, 80, 77), (51, 81, 80), (68, 73, 70), (68, 67, 73), (82, 83, 84), (82, 85, 83), (84, 34, 82), (86, 87, 88), (86, 89, 87), (34, 90, 82), (34, 91, 90), (72, 89, 86), (72, 71, 89), (34, 92, 91), (34, 93, 92), (94, 95, 96), (94, 97, 95), (34, 98, 93), (34, 35, 98), (99, 97, 94), (99, 100, 97), (88, 100, 99), (88, 87, 100), (30, 101, 102), (30, 19, 101), (103, 104, 105), (103, 106, 104), (19, 107, 101), (19, 25, 107), (96, 106, 103), (96, 95, 106), (15, 108, 16), (15, 109, 108), (15, 110, 109), (105, 75, 74), (105, 104, 75), (110, 111, 109), (110, 112, 111), (14, 113, 114), (14, 13, 113), (115, 111, 116), (115, 109, 111), (4, 117, 0), (4, 118, 117), (111, 119, 116), (1, 120, 35), (1, 121, 120), (98, 122, 93), (98, 123, 122), (75, 124, 76), (75, 125, 124), (92, 126, 91), (92, 127, 126), (90, 128, 82), (90, 129, 128), (85, 130, 83), (85, 131, 130), (118, 132, 117), (118, 52, 132), (132, 121, 117), (132, 120, 121), (133, 134, 135), (133, 136, 134), (132, 123, 120), (132, 122, 123), (112, 137, 111), (112, 138, 137), (130, 128, 139), (130, 131, 128), (128, 126, 139), (128, 129, 126), (124, 140, 141), (124, 125, 140), (139, 122, 142), (126, 122, 139), (126, 127, 122), (141, 138, 112), (141, 140, 138), (122, 132, 142)])
me_n4b4.polygons.foreach_set('use_smooth', [True] * 141)
_k = set([(0, 4), (1, 2), (1, 35), (13, 14), (13, 16), (14, 113), (19, 23), (19, 101), (23, 24), (24, 26), (34, 90), (34, 92), (34, 98), (53, 54), (54, 55), (55, 61), (58, 59), (58, 61), (59, 60), (60, 65), (62, 63), (62, 65), (63, 64), (64, 69), (66, 67), (66, 69), (67, 68), (68, 73), (70, 71), (70, 73), (71, 72), (72, 89), (74, 75), (75, 105), (82, 90), (83, 85), (86, 87), (86, 89), (87, 88), (88, 100), (91, 92), (93, 98), (94, 95), (94, 97), (95, 96), (96, 106), (97, 99), (99, 100), (103, 104), (103, 106), (104, 105), (111, 112), (112, 138), (117, 118), (117, 132), (120, 121), (120, 132), (122, 123), (122, 126), (124, 125), (124, 140), (126, 127), (126, 128), (128, 129), (128, 130), (130, 131), (138, 141), (140, 141)])
me_n4b4.attributes.new('sharp_edge', 'BOOLEAN', 'EDGE').data.foreach_set('value', [ (min(e.vertices), max(e.vertices)) in _k for e in me_n4b4.edges])
_uv = me_n4b4.uv_layers.new(name='UVMap')
_uv.uv.foreach_set('vector', [5.0, 0.125, 5.0, 0.375, 4.0, 0.0, 5.0, 0.125, 6.0, 0.0, 6.0, 0.125, 5.0, 0.125, 4.0, 0.0, 6.0, 0.0, -7.5, -1.5, -2.5, 39.5, -7.5, 44.5, -7.5, -1.5, -2.5, 3.5, -2.5, 39.5, 33.5, 3.5, -7.5, -1.5, 38.5, -1.5, 33.5, 3.5, -2.5, 3.5, -7.5, -1.5, 33.5, 39.5, 38.5, -1.5, 38.5, 44.5, 33.5, 39.5, 33.5, 3.5, 38.5, -1.5, 0.0, 2.5, 0.0, -0.5, 8.0, -0.5, 3.0, 9.5, 0.0, 2.5, 8.0, -0.5, 3.0, 9.5, 0.0, 9.5, 0.0, 2.5, 15.0, 0.0, 15.0, 1.0, 12.0, 0.0, 15.0, 1.0, 10.0, 0.0, 12.0, 0.0, 15.0, 1.0, 0.0, 0.0, 10.0, 0.0, 15.0, 1.0, 2.0, 1.0, 0.0, 0.0, 0.0, 0.0, 2.0, 1.0, 0.0, 1.0, 15.0, 0.0, 17.0, 0.0, 15.0, 1.0, 13.0, -0.5, 15.0, 1.0, 13.0, 1.0, 13.0, -0.5, 15.0, -0.5, 15.0, 1.0, 11.0, -0.5, 13.0, 1.0, 11.0, 1.0, 11.0, -0.5, 13.0, -0.5, 13.0, 1.0, 4.0, -0.5, 6.0, -0.5, 5.0, 1.0, 6.0, -0.5, 18.0, 1.0, 5.0, 1.0, 6.0, -0.5, 12.0, -0.5, 18.0, 1.0, 12.0, -0.5, 14.0, -0.5, 18.0, 1.0, 14.0, -0.5, 18.0, -0.5, 18.0, 1.0, 1.0, 0.0, 5.0, 0.375, 4.0, 0.375, 1.0, 0.0, 4.0, 0.0, 5.0, 0.375, 38.5, 44.5, -2.5, 39.5, 33.5, 39.5, 38.5, 44.5, -7.5, 44.5, -2.5, 39.5, -11.0, -2.0, -16.0, 1.0, -16.0, -2.0, -11.0, -2.0, -11.0, 1.0, -16.0, 1.0, -3.0, -2.0, -8.0, 1.0, -8.0, -2.0, -3.0, -2.0, -3.0, 1.0, -8.0, 1.0, 5.0, -2.0, 0.0, 1.0, 0.0, -2.0, 5.0, -2.0, 5.0, 1.0, 0.0, 1.0, 4.0, 4.0, 0.0, 5.0, 0.0, 1.0, 4.0, 4.0, 4.0, 5.0, 0.0, 5.0, 4.0, 4.0, 0.0, 1.0, 0.0, 0.0, -3.75, 0.5, -3.5, -1.0, -3.5, 0.5, -3.75, 0.5, -3.75, -1.0, -3.5, -1.0, 0.0, 0.0, 5.0, 4.0, 4.0, 4.0, 0.0, 0.0, 5.0, 0.0, 5.0, 4.0, -3.5, 0.5, -3.0, -1.0, -3.0, 0.5, -3.5, 0.5, -3.5, -1.0, -3.0, -1.0, -18.0, 1.0, -16.0, -0.5, -16.0, 1.0, -18.0, 1.0, -18.0, -0.5, -16.0, -0.5, -3.0, 0.5, -2.5, -1.0, -2.5, 0.5, -3.0, 0.5, -3.0, -1.0, -2.5, -1.0, -16.0, 1.0, -14.0, -0.5, -14.0, 1.0, -16.0, 1.0, -16.0, -0.5, -14.0, -0.5, -2.5, 0.5, -2.0, -1.0, -2.0, 0.5, -2.5, 0.5, -2.5, -1.0, -2.0, -1.0, -14.0, 1.0, -12.0, -0.5, -12.0, 1.0, -14.0, 1.0, -14.0, -0.5, -12.0, -0.5, -2.0, 0.5, -1.5, -1.0, -1.5, 0.5, -2.0, 0.5, -2.0, -1.0, -1.5, -1.0, -2.0, 1.0, -2.0, -0.5, -1.0, 1.0, 0.0, 0.0, 4.0, 0.0, 4.0, 4.0, 4.0, 4.0, 0.0, 5.0, 0.0, 0.0, 4.0, 4.0, 4.0, 5.0, 0.0, 5.0, 4.0, 0.0, 5.0, 4.0, 4.0, 4.0, 4.0, 0.0, 5.0, 0.0, 5.0, 4.0, -12.0, 1.0, -10.0, -0.5, -10.0, 1.0, -12.0, 1.0, -12.0, -0.5, -10.0, -0.5, 1.0, 1.875, 0.0, 2.625, 0.0, 0.0, 1.0, 1.875, 1.0, 2.625, 0.0, 2.625, 0.0, 0.0, 1.0, 0.0, 1.0, 1.875, -1.5, 0.5, -1.0, -1.0, -1.0, 0.5, -1.5, 0.5, -1.5, -1.0, -1.0, -1.0, 1.0, 0.0, 2.0, 1.875, 1.0, 1.875, 1.0, 0.0, 2.0, 1.25, 2.0, 1.875, -10.0, 1.0, -8.0, -0.5, -8.0, 1.0, -10.0, 1.0, -10.0, -0.5, -8.0, -0.5, 1.0, 0.0, 3.0, 1.25, 2.0, 1.25, 1.0, 0.0, 3.0, 0.75, 3.0, 1.25, -6.0, 1.0, -4.0, -0.5, -4.0, 1.0, -6.0, 1.0, -6.0, -0.5, -4.0, -0.5, 1.0, 0.0, 4.0, 0.75, 3.0, 0.75, 1.0, 0.0, 4.0, 0.375, 4.0, 0.75, -1.0, 0.5, -0.5, -1.0, -0.5, 0.5, -1.0, 0.5, -1.0, -1.0, -0.5, -1.0, -8.0, 1.0, -6.0, -0.5, -6.0, 1.0, -8.0, 1.0, -8.0, -0.5, -6.0, -0.5, 4.0, -0.5, 0.0, 1.0, 0.0, -0.5, 4.0, -0.5, 5.0, 1.0, 0.0, 1.0, -4.0, 1.0, -2.0, -0.5, -2.0, 1.0, -4.0, 1.0, -4.0, -0.5, -2.0, -0.5, 15.0, 1.0, 20.0, 0.0, 20.0, 1.0, 15.0, 1.0, 17.0, 0.0, 20.0, 0.0, -0.5, 0.5, 0.0, -1.0, 0.0, 0.5, -0.5, 0.5, -0.5, -1.0, 0.0, -1.0, -16.5, -1.5, -6.5, 0.2031, -6.5, 3.5, -16.5, -1.5, -1.5, 0.2031, -6.5, 0.2031, -16.5, -1.5, 14.5, -1.5, -1.5, 0.2031, 0.0, 0.5, 0.5, -1.0, 0.5, 0.5, 0.0, 0.5, 0.0, -1.0, 0.5, -1.0, 14.5, -1.5, 3.5, 2.5, -1.5, 0.2031, 14.5, -1.5, 14.5, 2.5, 3.5, 2.5, 3.0, 5.0, 0.0, -3.0, 3.0, -3.0, 3.0, 5.0, 0.0, 5.0, 0.0, -3.0, -1.5, 3.5, 3.5, 2.5, 1.5, 3.5, -1.5, 3.5, -1.5, 0.2031, 3.5, 2.5, 0.0, 0.0, 5.0, 1.0, 0.0, 1.0, 0.0, 0.0, 5.0, 0.0, 5.0, 1.0, 3.5, 2.5, 3.5, 3.5, 1.5, 3.5, 0.0, 1.0, 5.0, 2.0, 0.0, 2.0, 0.0, 1.0, 5.0, 1.0, 5.0, 2.0, 0.0, 2.0, 5.0, 3.0, 0.0, 3.0, 0.0, 2.0, 5.0, 2.0, 5.0, 3.0, -2.0, -0.5, 0.0, 1.0, -1.0, 1.0, -2.0, -0.5, 0.0, -0.5, 0.0, 1.0, 0.0, 0.0, 5.0, 1.0, 0.0, 1.0, 0.0, 0.0, 5.0, 0.0, 5.0, 1.0, 0.0, 4.0, 5.0, 5.0, 0.0, 5.0, 0.0, 4.0, 5.0, 4.0, 5.0, 5.0, 0.0, 5.0, 5.0, 6.0, 0.0, 6.0, 0.0, 5.0, 5.0, 5.0, 5.0, 6.0, 3.0, 0.125, 0.0, 0.0, 2.0, 0.125, 3.0, 0.125, 3.0, 0.0, 0.0, 0.0, 0.0, 0.0, 2.0, 0.375, 2.0, 0.125, 0.0, 0.0, 1.0, 0.375, 2.0, 0.375, 0.0, 6.0, 5.0, 7.0, 0.0, 7.0, 0.0, 6.0, 5.0, 6.0, 5.0, 7.0, 0.0, 0.0, 1.0, 0.75, 1.0, 0.375, 0.0, 0.0, 0.0, 0.75, 1.0, 0.75, 0.0, 1.0, 5.0, -0.5, 11.0, 1.0, 0.0, 1.0, 0.0, -0.5, 5.0, -0.5, -2.0, 2.625, -1.0, 1.875, -2.0, 0.0, -2.0, 2.625, -1.0, 2.625, -1.0, 1.875, -1.0, 1.875, 0.0, 1.25, -2.0, 0.0, -1.0, 1.875, 0.0, 1.875, 0.0, 1.25, 0.5, 0.5, 1.0, -1.0, 1.0, 0.5, 0.5, 0.5, 0.5, -1.0, 1.0, -1.0, -2.0, 0.0, 1.0, 0.75, 0.0, 0.0, 0.0, 1.25, 1.0, 0.75, -2.0, 0.0, 0.0, 1.25, 1.0, 1.25, 1.0, 0.75, 0.0, 1.0, 3.0, -0.5, 3.0, 1.0, 0.0, 1.0, 0.0, -0.5, 3.0, -0.5, 1.0, 0.75, 1.0, 0.0, 0.0, 0.0])
me_n4b4.materials.append(mat_04___default)
me_n4b4.use_remesh_preserve_volume = False
me_n4b4.use_remesh_preserve_attributes = False
me_n4b4.use_mirror_vertex_groups = False
me_n4b4.update()
me_n4b4.normals_split_custom_set([tuple(v) for v in zip(*[iter([1.0, 1.726e-11, 0.0, 1.0, 0.0, 0.0, 1.0, 9.747e-12, 0.0, 1.0, 1.726e-11, 0.0, 1.0, 2.226e-12, 0.0, 1.0, 0.0, 0.0, 1.0, 1.726e-11, 0.0, 1.0, 9.747e-12, 0.0, 1.0, 2.226e-12, 0.0, -5.492e-15, -4.371e-08, 1.0, 5.236e-15, -4.371e-08, 1.0, 5.932e-15, -4.371e-08, 1.0, -5.492e-15, -4.371e-08, 1.0, -7.579e-15, -4.371e-08, 1.0, 5.236e-15, -4.371e-08, 1.0, 5.236e-15, -4.371e-08, 1.0, -5.492e-15, -4.371e-08, 1.0, 5.932e-15, -4.371e-08, 1.0, 5.236e-15, -4.371e-08, 1.0, -7.579e-15, -4.371e-08, 1.0, -5.492e-15, -4.371e-08, 1.0, -7.579e-15, -4.371e-08, 1.0, 5.932e-15, -4.371e-08, 1.0, -5.492e-15, -4.371e-08, 1.0, -7.579e-15, -4.371e-08, 1.0, 5.236e-15, -4.371e-08, 1.0, 5.932e-15, -4.371e-08, 1.0, 0.0, -4.371e-08, 1.0, 0.0, -4.371e-08, 1.0, 0.0, -4.371e-08, 1.0, 0.0, -4.371e-08, 1.0, 0.0, -4.371e-08, 1.0, 0.0, -4.371e-08, 1.0, 0.0, -4.371e-08, 1.0, 0.0, -4.371e-08, 1.0, 0.0, -4.371e-08, 1.0, 0.0, -4.371e-08, 1.0, -8.762e-15, -4.371e-08, 1.0, -4.464e-14, -4.371e-08, 1.0, -8.762e-15, -4.371e-08, 1.0, -3.125e-15, -4.371e-08, 1.0, -4.464e-14, -4.371e-08, 1.0, -8.762e-15, -4.371e-08, 1.0, -4.422e-15, -4.371e-08, 1.0, -3.125e-15, -4.371e-08, 1.0, -8.762e-15, -4.371e-08, 1.0, -1.491e-14, -4.371e-08, 1.0, -4.422e-15, -4.371e-08, 1.0, -4.422e-15, -4.371e-08, 1.0, -1.491e-14, -4.371e-08, 1.0, 0.0, -4.371e-08, 1.0, 0.0, -4.371e-08, 1.0, -6.461e-14, -4.371e-08, 1.0, -8.762e-15, -4.371e-08, 1.0, 1.0, 3.784e-07, 0.0, 1.0, 2.626e-07, 0.0, 1.0, 6.411e-07, 0.0, 1.0, 3.784e-07, 0.0, 1.0, 0.0, 0.0, 1.0, 2.626e-07, 0.0, 1.0, -7.124e-08, 0.0, 1.0, -4.88e-07, 0.0, 1.0, 3.227e-07, 0.0, 1.0, -7.124e-08, 0.0, 1.0, -1.272e-06, 0.0, 1.0, -4.88e-07, 0.0, 1.0, -1.429e-07, 0.0, 1.0, 3.505e-08, 0.0, 1.0, -1.008e-07, 0.0, 1.0, 3.505e-08, 0.0, 1.0, 3.227e-07, 0.0, 1.0, -1.008e-07, 0.0, 1.0, 3.505e-08, 0.0, 1.0, 0.0, 0.0, 1.0, 3.227e-07, 0.0, 1.0, 0.0, 0.0, 1.0, 0.0, 0.0, 1.0, 3.227e-07, 0.0, 1.0, 0.0, 0.0, 1.0, -7.124e-08, 0.0, 1.0, 3.227e-07, 0.0, 1.0, 1.836e-11, 0.0, 1.0, -1.344e-11, 0.0, 1.0, 3.259e-11, 0.0, 1.0, 1.836e-11, 0.0, 1.0, -2.587e-11, 0.0, 1.0, -1.344e-11, 0.0, -5.492e-15, -4.371e-08, 1.0, 5.236e-15, -4.371e-08, 1.0, -7.579e-15, -4.371e-08, 1.0, -5.492e-15, -4.371e-08, 1.0, 5.932e-15, -4.371e-08, 1.0, 5.236e-15, -4.371e-08, 1.0, 0.0, -1.589e-07, 1.0, 0.0, -1.589e-07, 1.0, 0.0, -1.589e-07, 1.0, 0.0, -1.589e-07, 1.0, 0.0, -1.589e-07, 1.0, 0.0, -1.589e-07, 1.0, 0.0, 0.0, 1.0, 0.0, 0.0, 1.0, 0.0, 0.0, 1.0, 0.0, 0.0, 1.0, 0.0, 0.0, 1.0, 0.0, 0.0, 1.0, 0.0, -3.974e-08, 1.0, 0.0, -3.974e-08, 1.0, 0.0, -3.974e-08, 1.0, 0.0, -3.974e-08, 1.0, 0.0, -3.974e-08, 1.0, 0.0, -3.974e-08, 1.0, 4.814e-16, -4.371e-08, 1.0, 0.0, -4.371e-08, 1.0, 1.128e-14, -4.371e-08, 1.0, 4.814e-16, -4.371e-08, 1.0, 0.0, -4.371e-08, 1.0, 0.0, -4.371e-08, 1.0, 4.814e-16, -4.371e-08, 1.0, 1.128e-14, -4.371e-08, 1.0, 8.005e-15, -4.371e-08, 1.0, 0.0, -1.0, 0.0, 0.0, -1.0, 0.0, 0.0, -1.0, 0.0, 0.0, -1.0, 0.0, 0.0, -1.0, 0.0, 0.0, -1.0, 0.0, 8.005e-15, -4.371e-08, 1.0, 0.0, -4.371e-08, 1.0, 4.814e-16, -4.371e-08, 1.0, 8.005e-15, -4.371e-08, 1.0, 0.0, -4.371e-08, 1.0, 0.0, -4.371e-08, 1.0, 0.0, -1.0, 0.0, 0.0, -1.0, 0.0, 0.0, -1.0, 0.0, 0.0, -1.0, 0.0, 0.0, -1.0, 0.0, 0.0, -1.0, 0.0, -1.0, -1.272e-06, 0.0, -1.0, -1.272e-06, 0.0, -1.0, -1.272e-06, 0.0, -1.0, 9.139e-07, 0.0, -1.0, 9.139e-07, 0.0, -1.0, 9.139e-07, 0.0, 0.0, -1.0, 0.0, 0.0, -1.0, 0.0, 0.0, -1.0, 0.0, 0.0, -1.0, 0.0, 0.0, -1.0, 0.0, 0.0, -1.0, 0.0, -1.0, -1.272e-06, 0.0, -1.0, -1.272e-06, 0.0, -1.0, -1.272e-06, 0.0, -1.0, 9.536e-07, 0.0, -1.0, 9.536e-07, 0.0, -1.0, 9.536e-07, 0.0, 0.0, -1.0, 0.0, 0.0, -1.0, 0.0, 0.0, -1.0, 0.0, 0.0, -1.0, 0.0, 0.0, -1.0, 0.0, 0.0, -1.0, 0.0, -1.0, 0.0, 0.0, -1.0, 0.0, 0.0, -1.0, 0.0, 0.0, -1.0, -2.782e-07, 0.0, -1.0, -2.782e-07, 0.0, -1.0, -2.782e-07, 0.0, 0.0, -1.0, -1.589e-07, 0.0, -1.0, -1.589e-07, 0.0, -1.0, -1.589e-07, 0.0, -1.0, 0.0, 0.0, -1.0, 0.0, 0.0, -1.0, 0.0, -1.0, 2.543e-06, 0.0, -1.0, 7.569e-07, 0.0, -1.0, 1.748e-07, 0.0, 0.0, -4.371e-08, 1.0, 0.0, -4.371e-08, 1.0, 0.0, -4.371e-08, 1.0, 0.0, -4.371e-08, 1.0, 0.0, -4.371e-08, 1.0, 0.0, -4.371e-08, 1.0, 0.0, -4.371e-08, 1.0, 0.0, -4.371e-08, 1.0, 0.0, -4.371e-08, 1.0, 0.0, -4.371e-08, 1.0, 0.0, -4.371e-08, 1.0, 0.0, -4.371e-08, 1.0, 0.0, -4.371e-08, 1.0, 0.0, -4.371e-08, 1.0, 0.0, -4.371e-08, 1.0, -1.0, -1.272e-06, 0.0, -1.0, -1.272e-06, 0.0, -1.0, -1.272e-06, 0.0, -1.0, 0.0, 0.0, -1.0, 0.0, 0.0, -1.0, 0.0, 0.0, 1.0, -1.488e-11, 0.0, 1.0, 0.0, 0.0, 1.0, 0.0, 0.0, 1.0, -1.488e-11, 0.0, 1.0, 0.0, 0.0, 1.0, 0.0, 0.0, 1.0, 0.0, 0.0, 1.0, -1.061e-11, 0.0, 1.0, -1.488e-11, 0.0, 0.0, -1.0, -4.47e-08, 0.0, -1.0, -4.47e-08, 0.0, -1.0, -4.47e-08, 0.0, -1.0, -4.47e-08, 0.0, -1.0, -4.47e-08, 0.0, -1.0, -4.47e-08, 1.0, -1.061e-11, 0.0, 1.0, -4.463e-11, 0.0, 1.0, -1.488e-11, 0.0, 1.0, 6.59e-11, 0.0, 1.0, 9.751e-11, 0.0, 1.0, 1.863e-10, 0.0, -1.0, 0.0, 0.0, -1.0, 0.0, 0.0, -1.0, 0.0, 0.0, -1.0, -1.989e-07, 0.0, -1.0, -1.989e-07, 0.0, -1.0, -1.989e-07, 0.0, 1.0, 6.59e-11, 0.0, 1.0, 0.0, 0.0, 1.0, 9.751e-11, 0.0, 1.0, -3.709e-11, 0.0, 1.0, -2.383e-11, 0.0, 1.0, -5.821e-11, 0.0, -1.0, -1.272e-06, 0.0, -1.0, -1.272e-06, 0.0, -1.0, -1.272e-06, 0.0, -1.0, 0.0, 0.0, -1.0, 0.0, 0.0, -1.0, 0.0, 0.0, 1.0, -3.709e-11, 0.0, 1.0, 0.0, 0.0, 1.0, -2.383e-11, 0.0, 1.0, 1.836e-11, 0.0, 1.0, 3.259e-11, 0.0, 1.0, 5.174e-11, 0.0, 0.0, -1.0, 0.0, 0.0, -1.0, 0.0, 0.0, -1.0, 0.0, 0.0, -1.0, 0.0, 0.0, -1.0, 0.0, 0.0, -1.0, 0.0, -1.0, 0.0, 0.0, -1.0, 0.0, 0.0, -1.0, 0.0, 0.0, -1.0, -1.59e-07, 0.0, -1.0, -1.59e-07, 0.0, -1.0, -1.59e-07, 0.0, 1.0, -1.429e-07, 0.0, 1.0, 4.047e-07, 0.0, 1.0, 6.358e-07, 0.0, 1.0, -1.429e-07, 0.0, 1.0, -1.008e-07, 0.0, 1.0, 4.047e-07, 0.0, -1.0, 0.0, 0.0, -1.0, 0.0, 0.0, -1.0, 0.0, 0.0, -1.0, -7.952e-08, 0.0, -1.0, -7.952e-08, 0.0, -1.0, -7.952e-08, 0.0, -8.762e-15, -4.371e-08, 1.0, -9.523e-15, -4.371e-08, 1.0, 0.0, -4.371e-08, 1.0, -8.762e-15, -4.371e-08, 1.0, -6.461e-14, -4.371e-08, 1.0, -9.523e-15, -4.371e-08, 1.0, 0.0, -1.0, 0.0, 0.0, -1.0, 0.0, 0.0, -1.0, 0.0, 0.0, -1.0, 0.0, 0.0, -1.0, 0.0, 0.0, -1.0, 0.0, 0.0, -4.371e-08, 1.0, 0.0, -4.371e-08, 1.0, 0.0, -4.371e-08, 1.0, 0.0, -4.371e-08, 1.0, 2.192e-15, -4.371e-08, 1.0, 0.0, -4.371e-08, 1.0, 0.0, -4.371e-08, 1.0, -1.552e-15, -4.371e-08, 1.0, 2.192e-15, -4.371e-08, 1.0, 0.0, -1.0, 0.0, 0.0, -1.0, 0.0, 0.0, -1.0, 0.0, 0.0, -1.0, 0.0, 0.0, -1.0, 0.0, 0.0, -1.0, 0.0, -1.552e-15, -4.371e-08, 1.0, -3.196e-15, -4.371e-08, 1.0, 2.192e-15, -4.371e-08, 1.0, -1.552e-15, -4.371e-08, 1.0, 0.0, -4.371e-08, 1.0, -3.196e-15, -4.371e-08, 1.0, 0.0, 0.1241, 0.9923, 0.0, 0.1241, 0.9923, 0.0, 0.1241, 0.9923, 0.0, 0.1241, 0.9923, 0.0, 0.1241, 0.9923, 0.0, 0.1241, 0.9923, 1.206e-14, -4.371e-08, 1.0, -3.196e-15, -4.371e-08, 1.0, 0.0, -4.371e-08, 1.0, 1.206e-14, -4.371e-08, 1.0, 2.192e-15, -4.371e-08, 1.0, -3.196e-15, -4.371e-08, 1.0, 0.0, -4.47e-08, 1.0, 0.0, -4.47e-08, 1.0, 0.0, -4.47e-08, 1.0, 0.0, -4.47e-08, 1.0, 0.0, -4.47e-08, 1.0, 0.0, -4.47e-08, 1.0, -3.196e-15, -4.371e-08, 1.0, 0.0, -4.371e-08, 1.0, 0.0, -4.371e-08, 1.0, 0.0, -2.98e-08, 1.0, 0.0, -2.98e-08, 1.0, 0.0, -2.98e-08, 1.0, 0.0, -2.98e-08, 1.0, 0.0, -2.98e-08, 1.0, 0.0, -2.98e-08, 1.0, 0.0, 0.0, 1.0, 0.0, 0.0, 1.0, 0.0, 0.0, 1.0, 0.0, 0.0, 1.0, 0.0, 0.0, 1.0, 0.0, 0.0, 1.0, -1.0, 7.569e-07, 0.0, -1.0, -3.701e-07, 0.0, -1.0, 1.748e-07, 0.0, -1.0, 7.569e-07, 0.0, -1.0, 0.0, 0.0, -1.0, -3.701e-07, 0.0, 0.0, 0.0, 1.0, 0.0, 0.0, 1.0, 0.0, 0.0, 1.0, 0.0, 0.0, 1.0, 0.0, 0.0, 1.0, 0.0, 0.0, 1.0, 0.0, -1.192e-07, 1.0, 0.0, -1.192e-07, 1.0, 0.0, -1.192e-07, 1.0, 0.0, -1.192e-07, 1.0, 0.0, -1.192e-07, 1.0, 0.0, -1.192e-07, 1.0, 0.0, 0.0, 1.0, 0.0, 0.0, 1.0, 0.0, 0.0, 1.0, 0.0, 0.0, 1.0, 0.0, 0.0, 1.0, 0.0, 0.0, 1.0, -1.0, 3.238e-10, 0.0, -1.0, 2.219e-10, 0.0, -1.0, 0.0, 0.0, -1.0, 3.238e-10, 0.0, -1.0, 3.326e-10, 0.0, -1.0, 2.219e-10, 0.0, -1.0, -1.048e-07, 0.0, -1.0, -4.018e-07, 0.0, -1.0, -4.768e-07, 0.0, -1.0, -1.048e-07, 0.0, -1.0, 1.588e-07, 0.0, -1.0, -4.018e-07, 0.0, 0.0, 0.0, 1.0, 0.0, 0.0, 1.0, 0.0, 0.0, 1.0, 0.0, 0.0, 1.0, 0.0, 0.0, 1.0, 0.0, 0.0, 1.0, -1.0, 2.994e-08, 0.0, -1.0, 0.0, 0.0, -1.0, 0.0, 0.0, -1.0, 2.994e-08, 0.0, -1.0, -2.149e-08, 0.0, -1.0, 0.0, 0.0, 0.0, 1.0, 0.0, 0.0, 1.0, 0.0, 0.0, 1.0, 0.0, 0.0, 1.0, 0.0, 0.0, 1.0, 0.0, 0.0, 1.0, 0.0, -1.0, 0.0, 0.0, -1.0, 0.0, 0.0, -1.0, -4.957e-08, 0.0, -1.0, 0.0, 0.0, -1.0, 0.0, 0.0, -1.0, 0.0, 0.0, -1.0, 0.0, 0.0, -1.0, 0.0, 0.0, -1.0, -4.957e-08, 0.0, -1.0, 0.0, 0.0, -1.0, 0.0, 0.0, -1.0, 0.0, 0.0, 0.0, -1.0, 0.0, 0.0, -1.0, 0.0, 0.0, -1.0, 0.0, 0.0, -1.0, 0.0, 0.0, -1.0, 0.0, 0.0, -1.0, 0.0, -1.0, -4.957e-08, 0.0, -1.0, -2.149e-08, 0.0, -1.0, -2.419e-07, 0.0, -1.0, 0.0, 0.0, -1.0, -2.149e-08, 0.0, -1.0, -4.957e-08, 0.0, -1.0, 0.0, 0.0, -1.0, 0.0, 0.0, -1.0, 0.0, 0.0, -1.0, 0.0, 0.0, -1.0, 0.0, 0.0, -1.0, 0.0, 0.0, -1.0, -3.31e-11, 0.0, -1.0, -3.31e-11, 0.0, -1.0, -3.31e-11, 0.0, -1.0, -2.149e-08, 0.0, -1.0, 2.994e-08, 0.0, -1.0, -2.419e-07, 0.0])] * 3)])
me_n3b3 = bpy.data.meshes.new('n3b3')
me_n3b3.from_pydata([(0.001251, -3.999, 0.75), (-9.999, -3.999, 1.5), (0.001251, -3.999, 1.5), (-9.999, -3.999, 0.75), (0.001251, -1.999, 0.25), (-9.999, -1.999, 0.75), (0.001251, -1.999, 0.75), (-9.999, -1.999, 0.25), (0.001251, 0.001251, 5.461e-11), (-9.999, 0.001251, 0.25), (0.001251, 0.001251, 0.25), (-9.999, 0.001251, 5.461e-11), (-9.999, 34.0, 1.486e-06), (0.001251, 34.0, 10.0), (0.001251, 34.0, 1.486e-06), (-9.999, 34.0, 10.0), (0.001251, 28.0, 1.224e-06), (-9.999, 28.0, 10.0), (-9.999, 28.0, 1.224e-06), (0.001251, 28.0, 10.0), (16.0, 28.0, 1.224e-06), (5.999, 28.0, 6.0), (5.999, 28.0, 1.224e-06), (16.0, 28.0, 6.0), (5.999, 34.0, 1.486e-06), (16.0, 34.0, 6.0), (16.0, 34.0, 1.486e-06), (5.999, 34.0, 6.0), (-9.999, -12.0, -0.25), (-9.999, -14.0, -6.119e-07), (-9.999, -12.0, -5.245e-07), (-9.999, -14.0, -0.25), (22.0, 34.0, 1.486e-06), (32.0, 34.0, 3.0), (32.0, 34.0, 1.486e-06), (22.0, 34.0, 3.0), (-9.999, -7.999, -3.496e-07), (-9.999, -7.999, -0.75), (-9.999, -9.999, -0.5), (-9.999, -9.999, -0.75), (-9.999, -12.0, -0.5), (32.0, 28.0, 1.224e-06), (22.0, 28.0, 3.0), (22.0, 28.0, 1.224e-06), (32.0, 28.0, 3.0), (22.5, 20.0, -3.0), (22.0, 24.0, -3.0), (22.0, 20.0, -3.0), (22.5, 24.0, -3.0), (-9.999, 0.001251, -1.75), (-9.999, -1.999, -1.5), (-9.999, -1.999, -1.75), (-9.999, -3.999, -1.25), (-9.999, -3.999, -1.5), (22.5, 24.0, 1.049e-06), (22.5, 20.0, 8.742e-07), (-9.999, -5.999, -1.0), (-9.999, -5.999, -1.25), (22.0, 24.0, 1.049e-06), (-9.999, -5.999, -2.622e-07), (-24.0, -14.0, -6.119e-07), (-24.0, -14.0, -0.25), (-24.0, -12.0, -0.25), (-24.0, -12.0, -0.5), (-24.0, -9.999, -0.5), (-24.0, -9.999, -0.75), (-24.0, -7.999, -0.75), (-9.999, -7.999, -1.0), (-24.0, -7.999, -1.0), (-24.0, -5.999, -1.0), (-24.0, -5.999, -1.25), (-24.0, -3.999, -1.25), (-24.0, -3.999, -1.5), (-24.0, -1.999, -1.5), (-24.0, -1.999, -1.75), (-24.0, 0.001251, -1.75), (-9.999, 0.001251, -2.0), (-24.0, 0.001251, -2.0), (-30.0, -14.0, -6.119e-07), (-30.0, 1.999, -2.0), (-30.0, 1.999, 8.737e-08), (-24.0, 1.999, -2.0)], [], [(0, 1, 2), (0, 3, 1), (4, 5, 6), (4, 7, 5), (8, 9, 10), (8, 11, 9), (12, 13, 14), (12, 15, 13), (16, 17, 18), (16, 19, 17), (20, 21, 22), (20, 23, 21), (24, 25, 26), (24, 27, 25), (28, 29, 30), (28, 31, 29), (32, 33, 34), (32, 35, 33), (28, 30, 36), (37, 38, 36), (37, 39, 38), (38, 28, 36), (38, 40, 28), (41, 42, 43), (41, 44, 42), (45, 46, 47), (45, 48, 46), (49, 50, 11), (49, 51, 50), (50, 52, 11), (50, 53, 52), (54, 45, 55), (54, 48, 45), (52, 56, 11), (52, 57, 56), (58, 48, 54), (58, 46, 48), (56, 59, 11), (60, 31, 61), (60, 29, 31), (61, 28, 62), (61, 31, 28), (62, 40, 63), (62, 28, 40), (63, 38, 64), (63, 40, 38), (64, 39, 65), (64, 38, 39), (65, 37, 66), (65, 39, 37), (66, 67, 68), (66, 37, 67), (69, 57, 70), (69, 56, 57), (70, 52, 71), (70, 57, 52), (71, 53, 72), (71, 52, 53), (72, 50, 73), (72, 53, 50), (73, 51, 74), (73, 50, 51), (74, 49, 75), (74, 51, 49), (75, 76, 77), (75, 49, 76), (78, 79, 80), (60, 61, 62), (62, 63, 64), (66, 68, 69), (64, 65, 66), (69, 70, 71), (71, 72, 73), (73, 74, 75), (75, 77, 81)])
me_n3b3.polygons.foreach_set('use_smooth', [True] * 75)
_k = set([(28, 31), (28, 40), (28, 62), (29, 31), (31, 61), (37, 38), (37, 39), (37, 66), (38, 39), (38, 40), (38, 64), (39, 65), (40, 63), (45, 46), (45, 48), (45, 54), (46, 48), (48, 54), (49, 50), (49, 51), (49, 75), (50, 51), (50, 53), (50, 73), (51, 74), (52, 53), (52, 57), (52, 71), (53, 72), (56, 57), (57, 70), (60, 61), (61, 62), (62, 63), (63, 64), (64, 65), (65, 66), (66, 68), (69, 70), (70, 71), (71, 72), (72, 73), (73, 74), (74, 75), (75, 77)])
me_n3b3.attributes.new('sharp_edge', 'BOOLEAN', 'EDGE').data.foreach_set('value', [ (min(e.vertices), max(e.vertices)) in _k for e in me_n3b3.edges])
_uv = me_n3b3.uv_layers.new(name='UVMap')
_uv.uv.foreach_set('vector', [0.0, 0.0, 20.0, 1.5, 0.0, 1.5, 0.0, 0.0, 20.0, 0.0, 20.0, 1.5, 0.0, 0.0, 20.0, 1.0, 0.0, 1.0, 0.0, 0.0, 20.0, 0.0, 20.0, 1.0, 0.0, 0.0, 20.0, 0.5, 0.0, 0.5, 0.0, 0.0, 20.0, 0.0, 20.0, 0.5, 0.0, -9.0, 10.0, 1.0, 10.0, -9.0, 0.0, -9.0, 0.0, 1.0, 10.0, 1.0, 10.0, -9.0, 0.0, 1.0, 0.0, -9.0, 10.0, -9.0, 10.0, 1.0, 0.0, 1.0, 11.0, -5.0, 1.0, 1.0, 1.0, -5.0, 11.0, -5.0, 11.0, 1.0, 1.0, 1.0, 1.0, -5.0, 11.0, 1.0, 11.0, -5.0, 1.0, -5.0, 1.0, 1.0, 11.0, 1.0, 20.0, 0.75, 22.0, 1.0, 20.0, 1.0, 20.0, 0.75, 22.0, 0.75, 22.0, 1.0, 10.0, 0.0, 0.0, 3.0, 0.0, 0.0, 10.0, 0.0, 10.0, 3.0, 0.0, 3.0, 20.0, 0.75, 20.0, 1.0, 16.0, 1.0, 16.0, 0.25, 18.0, 0.5, 16.0, 1.0, 16.0, 0.25, 18.0, 0.25, 18.0, 0.5, 18.0, 0.5, 20.0, 0.75, 16.0, 1.0, 18.0, 0.5, 20.0, 0.5, 20.0, 0.75, 0.0, 0.0, 10.0, 3.0, 10.0, 0.0, 0.0, 0.0, 0.0, 3.0, 10.0, 3.0, 3.0, 1.0, -1.0, 0.5, 3.0, 0.5, 3.0, 1.0, -1.0, 1.0, -1.0, 0.5, 8.0, -0.75, 10.0, -0.5, 8.0, 1.0, 8.0, -0.75, 10.0, -0.75, 10.0, -0.5, 10.0, -0.5, 12.0, -0.25, 8.0, 1.0, 10.0, -0.5, 12.0, -0.5, 12.0, -0.25, -2.0, 1.0, 2.0, -2.0, 2.0, 1.0, -2.0, 1.0, -2.0, -2.0, 2.0, -2.0, 12.0, -0.25, 14.0, 0.0, 8.0, 1.0, 12.0, -0.25, 14.0, -0.25, 14.0, 0.0, -2.0, 0.5, 1.0, 1.0, -2.0, 1.0, -2.0, 0.5, 1.0, 0.5, 1.0, 1.0, 14.0, 0.0, 14.0, 1.0, 8.0, 1.0, 11.0, 1.0, -3.0, 0.75, 11.0, 0.75, 11.0, 1.0, -3.0, 1.0, -3.0, 0.75, 10.0, 2.0, -4.0, 0.0, 10.0, 0.0, 10.0, 2.0, -4.0, 2.0, -4.0, 0.0, 11.0, 0.75, -3.0, 0.5, 11.0, 0.5, 11.0, 0.75, -3.0, 0.75, -3.0, 0.5, 10.0, 0.0, -4.0, -2.0, 10.0, -2.0, 10.0, 0.0, -4.0, 0.0, -4.0, -2.0, 11.0, 0.5, -3.0, 0.25, 11.0, 0.25, 11.0, 0.5, -3.0, 0.5, -3.0, 0.25, 10.0, -2.0, -4.0, -4.0, 10.0, -4.0, 10.0, -2.0, -4.0, -2.0, -4.0, -4.0, 11.0, 0.25, -3.0, 0.0, 11.0, 0.0, 11.0, 0.25, -3.0, 0.25, -3.0, 0.0, 11.0, 0.0, -3.0, -0.25, 11.0, -0.25, 11.0, 0.0, -3.0, 0.0, -3.0, -0.25, 10.0, -6.0, -4.0, -8.0, 10.0, -8.0, 10.0, -6.0, -4.0, -6.0, -4.0, -8.0, 7.0, 1.0, -7.0, 0.75, 7.0, 0.75, 7.0, 1.0, -7.0, 1.0, -7.0, 0.75, 10.0, -8.0, -4.0, -10.0, 10.0, -10.0, 10.0, -8.0, -4.0, -8.0, -4.0, -10.0, 11.0, -0.5, -3.0, -0.75, 11.0, -0.75, 11.0, -0.5, -3.0, -0.5, -3.0, -0.75, 10.0, -10.0, -4.0, -12.0, 10.0, -12.0, 10.0, -10.0, -4.0, -10.0, -4.0, -12.0, 11.0, -0.75, -3.0, -1.0, 11.0, -1.0, 11.0, -0.75, -3.0, -0.75, -3.0, -1.0, -15.0, 1.0, 1.0, -1.0, 1.0, 1.0, -14.0, 2.0, -14.0, 1.75, -12.0, 1.75, -12.0, 1.75, -12.0, 1.5, -10.0, 1.5, -8.0, 1.25, -8.0, 1.0, -6.0, 1.0, -10.0, 1.5, -10.0, 1.25, -8.0, 1.25, -6.0, 1.0, -6.0, 0.75, -4.0, 0.75, -4.0, 0.75, -4.0, 0.5, -2.0, 0.5, -2.0, 0.5, -2.0, 0.25, 0.0, 0.25, 0.0, 0.25, 0.0, 0.0, 2.0, 0.0])
me_n3b3.materials.append(mat_06___default)
me_n3b3.use_remesh_preserve_volume = False
me_n3b3.use_remesh_preserve_attributes = False
me_n3b3.use_mirror_vertex_groups = False
me_n3b3.update()
me_n3b3.normals_split_custom_set([tuple(v) for v in zip(*[iter([0.0, 1.0, 0.0, 0.0, 1.0, 0.0, 0.0, 1.0, 0.0, 0.0, 1.0, 0.0, 0.0, 1.0, 0.0, 0.0, 1.0, 0.0, 0.0, 1.0, 0.0, 0.0, 1.0, 0.0, 0.0, 1.0, 0.0, 0.0, 1.0, 0.0, 0.0, 1.0, 0.0, 0.0, 1.0, 0.0, 0.0, 1.0, 5.96e-08, 0.0, 1.0, 5.96e-08, 0.0, 1.0, 5.96e-08, 0.0, 1.0, 5.96e-08, 0.0, 1.0, 5.96e-08, 0.0, 1.0, 5.96e-08, 0.0, 1.0, 0.0, 0.0, 1.0, 0.0, 0.0, 1.0, 0.0, 0.0, 1.0, 0.0, 0.0, 1.0, 0.0, 0.0, 1.0, 0.0, 0.0, -1.0, 0.0, 0.0, -1.0, 0.0, 0.0, -1.0, 0.0, 0.0, -1.0, 0.0, 0.0, -1.0, 0.0, 0.0, -1.0, 0.0, 0.0, -1.0, 0.0, 0.0, -1.0, 0.0, 0.0, -1.0, 0.0, 0.0, -1.0, 0.0, 0.0, -1.0, 0.0, 0.0, -1.0, 0.0, 0.0, 1.0, 0.0, 0.0, 1.0, 0.0, 0.0, 1.0, 0.0, 0.0, 1.0, 0.0, 0.0, 1.0, 0.0, 0.0, 1.0, 0.0, -1.0, 2.207e-07, 0.0, -1.0, -8.279e-07, 0.0, -1.0, 3.97e-07, 0.0, -1.0, 2.207e-07, 0.0, -1.0, -9.537e-07, 0.0, -1.0, -8.279e-07, 0.0, 0.0, 1.0, 0.0, 0.0, 1.0, 0.0, 0.0, 1.0, 0.0, 0.0, 1.0, 0.0, 0.0, 1.0, 0.0, 0.0, 1.0, 0.0, -1.0, 2.207e-07, 0.0, -1.0, 3.97e-07, 0.0, -1.0, 6.301e-09, 0.0, -1.0, 0.0, 0.0, -1.0, 0.0, 0.0, -1.0, 6.301e-09, 0.0, -1.0, 0.0, 0.0, -1.0, 0.0, 0.0, -1.0, 0.0, 0.0, -1.0, 0.0, 0.0, -1.0, 2.207e-07, 0.0, -1.0, 6.301e-09, 0.0, -1.0, 0.0, 0.0, -1.0, 0.0, 0.0, -1.0, 2.207e-07, 0.0, 0.0, -1.0, 0.0, 0.0, -1.0, 0.0, 0.0, -1.0, 0.0, 0.0, -1.0, 0.0, 0.0, -1.0, 0.0, 0.0, -1.0, 0.0, 0.0, 0.0, 1.0, 0.0, 0.0, 1.0, 0.0, 0.0, 1.0, 0.0, 0.0, 1.0, 0.0, 0.0, 1.0, 0.0, 0.0, 1.0, -1.0, 0.0, 0.0, -1.0, 0.0, 0.0, -1.0, 2.505e-08, 0.0, -1.0, 0.0, 0.0, -1.0, 0.0, 0.0, -1.0, 0.0, 0.0, -1.0, 0.0, 0.0, -1.0, 0.0, 0.0, -1.0, 2.505e-08, 0.0, -1.0, 0.0, 0.0, -1.0, 0.0, 0.0, -1.0, 0.0, 0.0, -1.0, -1.272e-06, 0.0, -1.0, -1.272e-06, 0.0, -1.0, -1.272e-06, 0.0, -1.0, 0.0, 0.0, -1.0, 0.0, 0.0, -1.0, 0.0, 0.0, -1.0, 0.0, 0.0, -1.0, 1.066e-07, 0.0, -1.0, 2.505e-08, 0.0, -1.0, 0.0, 0.0, -1.0, 0.0, 0.0, -1.0, 1.066e-07, 0.0, 0.0, -1.0, 0.0, 0.0, -1.0, 0.0, 0.0, -1.0, 0.0, 0.0, -1.0, 0.0, 0.0, -1.0, 0.0, 0.0, -1.0, 0.0, -1.0, 1.066e-07, 0.0, -1.0, 2.383e-07, 0.0, -1.0, 2.505e-08, 0.0, 0.0, 1.0, 0.0, 0.0, 1.0, 0.0, 0.0, 1.0, 0.0, 0.0, 1.0, 0.0, 0.0, 1.0, 0.0, 0.0, 1.0, 0.0, 0.0, -4.47e-08, 1.0, 0.0, -4.47e-08, 1.0, 0.0, -4.47e-08, 1.0, 0.0, -4.47e-08, 1.0, 0.0, -4.47e-08, 1.0, 0.0, -4.47e-08, 1.0, 0.0, 1.0, 0.0, 0.0, 1.0, 0.0, 0.0, 1.0, 0.0, 0.0, 1.0, 0.0, 0.0, 1.0, 0.0, 0.0, 1.0, 0.0, 0.0, -5.96e-08, 1.0, 0.0, -5.96e-08, 1.0, 0.0, -5.96e-08, 1.0, 0.0, -5.96e-08, 1.0, 0.0, -5.96e-08, 1.0, 0.0, -5.96e-08, 1.0, 0.0, 1.0, 0.0, 0.0, 1.0, 0.0, 0.0, 1.0, 0.0, 0.0, 1.0, 0.0, 0.0, 1.0, 0.0, 0.0, 1.0, 0.0, 0.0, -2.98e-08, 1.0, 0.0, -2.98e-08, 1.0, 0.0, -2.98e-08, 1.0, 0.0, -2.98e-08, 1.0, 0.0, -2.98e-08, 1.0, 0.0, -2.98e-08, 1.0, 0.0, 1.0, 0.0, 0.0, 1.0, 0.0, 0.0, 1.0, 0.0, 0.0, 1.0, 0.0, 0.0, 1.0, 0.0, 0.0, 1.0, 0.0, 0.0, 1.0, 0.0, 0.0, 1.0, 0.0, 0.0, 1.0, 0.0, 0.0, 1.0, 0.0, 0.0, 1.0, 0.0, 0.0, 1.0, 0.0, 0.0, 0.0, 1.0, 0.0, 0.0, 1.0, 0.0, 0.0, 1.0, 0.0, 0.0, 1.0, 0.0, 0.0, 1.0, 0.0, 0.0, 1.0, 0.0, 1.0, 0.0, 0.0, 1.0, 0.0, 0.0, 1.0, 0.0, 0.0, 1.0, 0.0, 0.0, 1.0, 0.0, 0.0, 1.0, 0.0, 0.0, -5.96e-08, 1.0, 0.0, -5.96e-08, 1.0, 0.0, -5.96e-08, 1.0, 0.0, -5.96e-08, 1.0, 0.0, -5.96e-08, 1.0, 0.0, -5.96e-08, 1.0, 0.0, 1.0, 0.0, 0.0, 1.0, 0.0, 0.0, 1.0, 0.0, 0.0, 1.0, 0.0, 0.0, 1.0, 0.0, 0.0, 1.0, 0.0, 0.0, -5.96e-08, 1.0, 0.0, -5.96e-08, 1.0, 0.0, -5.96e-08, 1.0, 0.0, -5.96e-08, 1.0, 0.0, -5.96e-08, 1.0, 0.0, -5.96e-08, 1.0, 0.0, 1.0, 5.96e-08, 0.0, 1.0, 5.96e-08, 0.0, 1.0, 5.96e-08, 0.0, 1.0, 5.96e-08, 0.0, 1.0, 5.96e-08, 0.0, 1.0, 5.96e-08, 1.0, 2.385e-07, 0.0, 1.0, 2.385e-07, 0.0, 1.0, 2.385e-07, 0.0, 1.0, 9.532e-07, 0.0, 1.0, 9.532e-07, 0.0, 1.0, 9.532e-07, 0.0, 1.0, -5.966e-10, 0.0, 1.0, -5.966e-10, 0.0, 1.0, -5.966e-10, 0.0, 1.0, -5.966e-10, 0.0, 1.0, -5.966e-10, 0.0, 1.0, -5.966e-10, 0.0, 1.0, -2.983e-10, 0.0, 1.0, -2.983e-10, 0.0, 1.0, -2.983e-10, 0.0, 1.0, 0.0, 0.0, 1.0, 0.0, 0.0, 1.0, 0.0, 0.0, 1.0, -5.966e-10, 0.0, 1.0, -5.966e-10, 0.0, 1.0, -5.966e-10, 0.0, 1.0, -5.966e-10, 0.0, 1.0, -5.966e-10, 0.0, 1.0, -5.966e-10, 0.0, 1.0, -5.974e-10, 0.0, 1.0, -5.974e-10, 0.0, 1.0, -5.974e-10, 0.0])] * 3)])
me_n2b2 = bpy.data.meshes.new('n2b2')
me_n2b2.from_pydata([(-30.0, 1.999, -2.0), (-30.0, 26.0, 1.136e-06), (-30.0, 1.999, 8.737e-08), (-30.0, 26.0, -12.0), (-30.0, 1.999, -12.0), (-9.999, 1.999, -2.0), (-9.999, 1.999, 8.737e-08), (-9.999, 9.999, 4.371e-07), (-9.999, 26.0, 1.136e-06), (-9.999, 26.0, -12.0), (-9.999, 1.999, -12.0), (-24.0, 1.999, -2.0), (7.999, 7.999, 3.496e-07), (0.001251, 0.001251, 5.461e-11), (5.999, 0.001251, 5.461e-11), (0.001251, 7.999, 3.496e-07), (26.0, 3.999, -3.0), (22.0, 7.999, -3.0), (22.0, 3.999, -3.0), (25.0, 7.999, -3.0), (30.0, -12.0, -3.0), (30.0, -7.999, -3.0), (29.0, -7.999, -3.0), (22.0, -7.999, -3.0), (22.0, -12.0, -3.0), (26.0, 7.999, -3.0)], [], [(0, 1, 2), (0, 3, 1), (0, 4, 3), (5, 6, 7), (8, 5, 7), (9, 5, 8), (9, 10, 5), (11, 10, 4), (11, 5, 10), (0, 11, 4), (3, 8, 1), (3, 9, 8), (12, 13, 14), (12, 15, 13), (16, 17, 18), (16, 19, 17), (20, 21, 22), (20, 23, 24), (20, 22, 23), (16, 25, 19)])
me_n2b2.polygons.foreach_set('use_smooth', [True] * 20)
_k = set([(0, 1), (0, 3), (0, 4), (1, 3), (4, 11), (5, 8), (5, 10), (8, 9)])
me_n2b2.attributes.new('sharp_edge', 'BOOLEAN', 'EDGE').data.foreach_set('value', [ (min(e.vertices), max(e.vertices)) in _k for e in me_n2b2.edges])
_uv = me_n2b2.uv_layers.new(name='UVMap')
_uv.uv.foreach_set('vector', [0.0, 1.25, 1.0, 1.5, 0.0, 1.5, 0.0, 1.25, 1.0, 0.0, 1.0, 1.5, 0.0, 1.25, 0.0, 0.0, 1.0, 0.0, 3.0, 0.75, 3.0, 1.0, 2.0, 1.0, 0.0, 1.0, 3.0, 0.75, 2.0, 1.0, 0.0, -0.5, 3.0, 0.75, 0.0, 1.0, 0.0, -0.5, 3.0, -0.5, 3.0, 0.75, 0.25, 1.25, -1.5, 0.0, 1.0, 0.0, 0.25, 1.25, -1.5, 1.25, -1.5, 0.0, 1.0, 1.25, 0.25, 1.25, 1.0, 0.0, -1.5, -0.5, 1.0, 1.0, -1.5, 1.0, -1.5, -0.5, 1.0, -0.5, 1.0, 1.0, 1.0, 1.0, 0.0, 0.0, 0.75, 0.0, 1.0, 1.0, 0.0, 1.0, 0.0, 0.0, 1.0, 1.0, 0.0, 0.5, 1.0, 0.5, 1.0, 1.0, 0.0, 0.875, 0.0, 0.5, 1.0, 1.0, 0.0, 1.0, 0.0, 0.875, 1.0, 1.0, 0.0, 0.0, 1.0, 0.0, 1.0, 1.0, 0.0, 0.875, 0.0, 0.0, 1.0, 1.0, 0.0, 1.0, 0.0, 0.875])
me_n2b2.materials.append(mat_03___default)
me_n2b2.use_remesh_preserve_volume = False
me_n2b2.use_remesh_preserve_attributes = False
me_n2b2.use_mirror_vertex_groups = False
me_n2b2.update()
me_n2b2.normals_split_custom_set([tuple(v) for v in zip(*[iter([1.0, -1.987e-07, 0.0, 1.0, -1.987e-07, 0.0, 1.0, -1.987e-07, 0.0, 1.0, 0.0, 0.0, 1.0, 0.0, 0.0, 1.0, 0.0, 0.0, 1.0, -1.59e-08, 0.0, 1.0, -1.59e-08, 0.0, 1.0, -1.59e-08, 0.0, -1.0, 1.77e-07, 0.0, -1.0, 1.986e-07, 0.0, -1.0, 1.549e-08, 0.0, -1.0, 0.0, 0.0, -1.0, 1.77e-07, 0.0, -1.0, 1.549e-08, 0.0, -1.0, 9.917e-09, 0.0, -1.0, 3.828e-09, 0.0, -1.0, 1.325e-08, 0.0, -1.0, 9.917e-09, 0.0, -1.0, 0.0, 0.0, -1.0, 3.828e-09, 0.0, 0.0, 1.0, 4.295e-08, 0.0, 1.0, 4.804e-08, 0.0, 1.0, 3.815e-08, 0.0, 1.0, 4.295e-08, 0.0, 1.0, 5.45e-08, 0.0, 1.0, 4.804e-08, 0.0, 1.0, 6.358e-08, 0.0, 1.0, 6.358e-08, 0.0, 1.0, 6.358e-08, 0.0, -1.0, 0.0, 0.0, -1.0, 0.0, 0.0, -1.0, 0.0, 0.0, -1.0, 0.0, 0.0, -1.0, 0.0, 0.0, -1.0, 0.0, 0.0, -4.371e-08, 1.0, 0.0, -4.371e-08, 1.0, 0.0, -4.371e-08, 1.0, 0.0, -4.371e-08, 1.0, 0.0, -4.371e-08, 1.0, 0.0, -4.371e-08, 1.0, 0.0, 0.0, 1.0, 0.0, 0.0, 1.0, 0.0, 0.0, 1.0, 0.0, 0.0, 1.0, 0.0, 0.0, 1.0, 0.0, 0.0, 1.0, 0.0, -5.96e-08, 1.0, 0.0, -5.96e-08, 1.0, 0.0, -5.96e-08, 1.0, 0.0, -5.96e-08, 1.0, 0.0, -5.96e-08, 1.0, 0.0, -5.96e-08, 1.0, 0.0, -5.96e-08, 1.0, 0.0, -5.96e-08, 1.0, 0.0, -5.96e-08, 1.0, 0.0, 0.0, 1.0, 0.0, 0.0, 1.0, 0.0, 0.0, 1.0])] * 3)])
me_n1b1 = bpy.data.meshes.new('n1b1')
me_n1b1.from_pydata([(22.0, 7.999, -3.0), (25.0, 7.999, -3.0), (24.0, 12.0, -3.0), (23.0, 16.0, -3.0), (22.0, 16.0, -3.0), (22.0, -22.0, -3.0), (31.0, -16.0, -3.0), (22.0, -20.0, -3.0), (32.0, -22.0, -3.0), (22.0, -12.0, -3.0), (30.0, -12.0, -3.0), (22.0, -7.999, -3.0), (29.0, -7.999, -3.0), (28.0, -3.999, -3.0), (27.0, 0.001252, -3.0), (26.0, 3.999, -3.0), (22.0, 3.999, -3.0), (5.999, 28.0, 1.224e-06), (5.999, 34.0, 6.0), (5.999, 34.0, 1.486e-06), (5.999, 28.0, 6.0), (16.0, 34.0, 1.486e-06), (16.0, 28.0, 6.0), (16.0, 28.0, 1.224e-06), (16.0, 34.0, 6.0), (32.0, 34.0, 1.486e-06), (32.0, 28.0, 3.0), (32.0, 28.0, 1.224e-06), (32.0, 34.0, 3.0), (22.0, 28.0, 1.224e-06), (22.0, 34.0, 3.0), (22.0, 34.0, 1.486e-06), (22.0, 28.0, 3.0), (0.001251, 34.0, 1.486e-06), (0.001251, 28.0, 10.0), (0.001251, 28.0, 1.224e-06), (0.001251, 34.0, 10.0), (-9.999, 28.0, 1.224e-06), (-9.999, 34.0, 10.0), (-9.999, 34.0, 1.486e-06), (-9.999, 28.0, 10.0), (-9.999, 1.999, -2.0), (-9.999, 0.001251, 5.461e-11), (-9.999, 1.999, 8.737e-08), (-9.999, 0.001251, -1.75), (-9.999, 0.001251, -2.0), (-30.0, 1.999, -12.0), (-9.999, 26.0, -12.0), (-30.0, 26.0, -12.0), (-9.999, 1.999, -12.0), (-24.0, 0.001251, -2.0), (-24.0, 1.999, -2.0), (28.0, 0.001252, -3.0), (0.001251, -14.0, 7.0), (-9.999, -14.0, 9.0), (0.001251, -14.0, 9.0), (-9.999, -14.0, 7.0), (29.0, -3.999, -3.0), (5.999, -14.0, -6.119e-07), (9.999, -9.999, -4.371e-07), (5.999, -9.999, -4.371e-07), (9.999, -14.0, -6.119e-07), (27.0, 3.999, -3.0), (16.0, -14.0, -6.119e-07), (20.0, -9.999, -4.371e-07), (16.0, -9.999, -4.371e-07), (20.0, -14.0, -6.119e-07), (24.0, 16.0, -3.0), (16.0, -3.999, -1.748e-07), (20.0, 0.001251, 5.461e-11), (16.0, 0.001251, 5.461e-11), (20.0, -3.999, -1.748e-07), (5.999, -3.999, -1.748e-07), (9.999, 0.001251, 5.461e-11), (5.999, 0.001251, 5.461e-11), (9.999, -3.999, -1.748e-07), (31.0, -12.0, -3.0), (25.0, 12.0, -3.0), (32.0, -16.0, -3.0)], [], [(0, 1, 2), (3, 0, 2), (3, 4, 0), (5, 6, 7), (5, 8, 6), (6, 9, 7), (6, 10, 9), (11, 12, 13), (11, 13, 14), (11, 15, 16), (11, 14, 15), (17, 18, 19), (17, 20, 18), (21, 22, 23), (21, 24, 22), (25, 26, 27), (25, 28, 26), (29, 30, 31), (29, 32, 30), (33, 34, 35), (33, 36, 34), (37, 38, 39), (37, 40, 38), (41, 42, 43), (41, 44, 42), (41, 45, 44), (46, 47, 48), (46, 49, 47), (50, 41, 51), (50, 45, 41), (13, 52, 14), (53, 54, 55), (53, 56, 54), (12, 57, 13), (58, 59, 60), (58, 61, 59), (14, 62, 15), (63, 64, 65), (63, 66, 64), (2, 67, 3), (68, 69, 70), (68, 71, 69), (72, 73, 74), (72, 75, 73), (6, 76, 10), (1, 77, 2), (8, 78, 6)])
me_n1b1.polygons.foreach_set('use_smooth', [True] * 47)
_k = set([(41, 42), (41, 45)])
me_n1b1.attributes.new('sharp_edge', 'BOOLEAN', 'EDGE').data.foreach_set('value', [ (min(e.vertices), max(e.vertices)) in _k for e in me_n1b1.edges])
_uv = me_n1b1.uv_layers.new(name='UVMap')
_uv.uv.foreach_set('vector', [2.0, 0.5, 2.0, 1.25, 1.0, 1.0, 0.0, 0.75, 2.0, 0.5, 1.0, 1.0, 0.0, 0.75, 0.0, 0.5, 2.0, 0.5, 2.5, 0.5, 1.0, 2.75, 2.0, 0.5, 2.5, 0.5, 2.5, 3.0, 1.0, 2.75, 1.0, 2.75, 0.0, 0.5, 2.0, 0.5, 1.0, 2.75, 0.0, 2.5, 0.0, 0.5, 2.0, 0.5, 2.0, 2.25, 1.0, 2.0, 2.0, 0.5, 1.0, 2.0, 0.0, 1.75, 2.0, 0.5, -1.0, 1.5, -1.0, 0.5, 2.0, 0.5, 0.0, 1.75, -1.0, 1.5, 1.5, 0.0, 0.0, 1.5, 0.0, 0.0, 1.5, 0.0, 1.5, 1.5, 0.0, 1.5, 1.5, 0.0, 0.0, 1.5, 0.0, 0.0, 1.5, 0.0, 1.5, 1.5, 0.0, 1.5, 1.5, 0.0, 0.0, 0.75, 0.0, 0.0, 1.5, 0.0, 1.5, 0.75, 0.0, 0.75, 1.5, 0.0, 0.0, 0.75, 0.0, 0.0, 1.5, 0.0, 1.5, 0.75, 0.0, 0.75, 1.5, 0.0, 0.0, 2.5, 0.0, 0.0, 1.5, 0.0, 1.5, 2.5, 0.0, 2.5, 1.5, 0.0, 0.0, 2.5, 0.0, 0.0, 1.5, 0.0, 1.5, 2.5, 0.0, 2.5, 0.0, 0.5, 1.0, 1.0, 0.0, 1.0, 0.0, 0.5, 1.0, 0.5625, 1.0, 1.0, 0.0, 0.5, 1.0, 0.5, 1.0, 0.5625, 6.0, -4.0, 0.0, 1.0, 0.0, -4.0, 6.0, -4.0, 6.0, 1.0, 0.0, 1.0, 3.5, 1.0, 0.0, 0.5, 3.5, 0.5, 3.5, 1.0, 0.0, 1.0, 0.0, 0.5, 1.0, 2.0, 0.0, 2.0, 0.0, 1.75, 0.0, 0.5, 2.5, 1.0, 0.0, 1.0, 0.0, 0.5, 2.5, 0.5, 2.5, 1.0, 2.0, 2.25, 1.0, 2.25, 1.0, 2.0, 0.0, 0.0, 1.0, 1.0, 0.0, 1.0, 0.0, 0.0, 1.0, 0.0, 1.0, 1.0, 0.0, 1.75, -1.0, 1.75, -1.0, 1.5, 0.0, 0.5, 1.0, 1.5, 0.0, 1.5, 0.0, 0.5, 1.0, 0.5, 1.0, 1.5, 1.0, 1.0, 0.0, 1.0, 0.0, 0.75, 0.0, 0.0, 1.0, 1.0, 0.0, 1.0, 0.0, 0.0, 1.0, 0.0, 1.0, 1.0, 0.0, 0.5, 1.0, 1.5, 0.0, 1.5, 0.0, 0.5, 1.0, 0.5, 1.0, 1.5, 1.0, 2.75, 0.0, 2.75, 0.0, 2.5, 1.0, 1.25, 0.0, 1.25, 0.0, 1.0, 2.5, 3.0, 1.0, 3.0, 1.0, 2.75])
me_n1b1.materials.append(mat_05___default)
me_n1b1.use_remesh_preserve_volume = False
me_n1b1.use_remesh_preserve_attributes = False
me_n1b1.use_mirror_vertex_groups = False
me_n1b1.update()
me_n1b1.normals_split_custom_set([tuple(v) for v in zip(*[iter([3.433e-08, -5.96e-08, 1.0, 0.0, -5.96e-08, 1.0, 8.206e-08, -5.96e-08, 1.0, 1.868e-08, -5.96e-08, 1.0, 3.433e-08, -5.96e-08, 1.0, 8.206e-08, -5.96e-08, 1.0, 1.868e-08, -5.96e-08, 1.0, 0.0, -5.96e-08, 1.0, 3.433e-08, -5.96e-08, 1.0, 0.0, -1.487e-08, 1.0, 0.0, -4.669e-08, 1.0, 0.0, -2.187e-08, 1.0, 0.0, -1.487e-08, 1.0, 0.0, -3.974e-08, 1.0, 0.0, -4.669e-08, 1.0, 0.0, -4.669e-08, 1.0, 0.0, -5.96e-08, 1.0, 0.0, -2.187e-08, 1.0, 0.0, -4.669e-08, 1.0, 0.0, -5.96e-08, 1.0, 0.0, -5.96e-08, 1.0, 3.679e-08, -2.964e-08, 1.0, 0.0, 0.0, 1.0, 5.533e-08, -2.385e-08, 1.0, 3.679e-08, -2.964e-08, 1.0, 5.533e-08, -2.385e-08, 1.0, 2.323e-08, -5.394e-08, 1.0, 3.679e-08, -2.964e-08, 1.0, 0.0, -5.019e-08, 1.0, 0.0, -3.974e-08, 1.0, 3.679e-08, -2.964e-08, 1.0, 2.323e-08, -5.394e-08, 1.0, 0.0, -5.019e-08, 1.0, -1.0, 0.0, 0.0, -1.0, 0.0, 0.0, -1.0, 0.0, 0.0, -1.0, 0.0, 0.0, -1.0, 0.0, 0.0, -1.0, 0.0, 0.0, 1.0, -2.119e-07, 0.0, 1.0, -2.119e-07, 0.0, 1.0, -4.239e-07, 0.0, 1.0, -2.119e-07, 0.0, 1.0, 0.0, 0.0, 1.0, -2.119e-07, 0.0, 1.0, -2.333e-11, 0.0, 1.0, -9.769e-12, 0.0, 1.0, 0.0, 0.0, 1.0, -2.333e-11, 0.0, 1.0, -3.31e-11, 0.0, 1.0, -9.769e-12, 0.0, -1.0, -1.605e-07, 0.0, -1.0, 4.255e-07, 0.0, -1.0, 8.477e-07, 0.0, -1.0, -1.605e-07, 0.0, -1.0, -5.828e-07, 0.0, -1.0, 4.255e-07, 0.0, 1.0, 2.337e-11, 0.0, 1.0, 1.641e-11, 0.0, 1.0, 3.104e-11, 0.0, 1.0, 2.337e-11, 0.0, 1.0, 8.731e-12, 0.0, 1.0, 1.641e-11, 0.0, -1.0, 1.887e-07, 0.0, -1.0, 1.292e-07, 0.0, -1.0, 2.543e-07, 0.0, -1.0, 1.887e-07, 0.0, -1.0, 6.354e-08, 0.0, -1.0, 1.292e-07, 0.0, -1.0, -5.178e-07, 0.0, -1.0, -5.178e-07, 0.0, -1.0, -5.178e-07, 0.0, -1.0, 0.0, 0.0, -1.0, 0.0, 0.0, -1.0, 0.0, 0.0, -1.0, 0.0, 0.0, -1.0, 0.0, 0.0, -1.0, 0.0, 0.0, 0.0, -3.974e-08, 1.0, 0.0, -3.974e-08, 1.0, 0.0, -3.974e-08, 1.0, 0.0, -3.974e-08, 1.0, 0.0, -3.974e-08, 1.0, 0.0, -3.974e-08, 1.0, 0.0, -5.968e-08, 1.0, 0.0, -5.968e-08, 1.0, 0.0, -5.968e-08, 1.0, 0.0, -5.968e-08, 1.0, 0.0, -5.968e-08, 1.0, 0.0, -5.968e-08, 1.0, 5.533e-08, -2.385e-08, 1.0, 0.0, -5.96e-08, 1.0, 2.323e-08, -5.394e-08, 1.0, 0.0, 1.0, 0.0, 0.0, 1.0, 0.0, 0.0, 1.0, 0.0, 0.0, 1.0, 0.0, 0.0, 1.0, 0.0, 0.0, 1.0, 0.0, 0.0, 0.0, 1.0, 0.0, 0.0, 1.0, 5.533e-08, -2.385e-08, 1.0, 0.0, -4.371e-08, 1.0, 0.0, -4.371e-08, 1.0, 0.0, -4.371e-08, 1.0, 0.0, -4.371e-08, 1.0, 0.0, -4.371e-08, 1.0, 0.0, -4.371e-08, 1.0, 2.323e-08, -5.394e-08, 1.0, 0.0, -5.964e-08, 1.0, 0.0, -5.019e-08, 1.0, 0.0, -4.371e-08, 1.0, 0.0, -4.371e-08, 1.0, 0.0, -4.371e-08, 1.0, 0.0, -4.371e-08, 1.0, 0.0, -4.371e-08, 1.0, 0.0, -4.371e-08, 1.0, 8.206e-08, -5.96e-08, 1.0, 0.0, -5.96e-08, 1.0, 1.868e-08, -5.96e-08, 1.0, 0.0, -4.371e-08, 1.0, 0.0, -4.371e-08, 1.0, 0.0, -4.371e-08, 1.0, 0.0, -4.371e-08, 1.0, 0.0, -4.371e-08, 1.0, 0.0, -4.371e-08, 1.0, 0.0, -4.371e-08, 1.0, 0.0, -4.371e-08, 1.0, 0.0, -4.371e-08, 1.0, 0.0, -4.371e-08, 1.0, 0.0, -4.371e-08, 1.0, 0.0, -4.371e-08, 1.0, 0.0, -4.669e-08, 1.0, 0.0, -5.96e-08, 1.0, 0.0, -5.96e-08, 1.0, 0.0, -5.96e-08, 1.0, 0.0, -5.96e-08, 1.0, 8.206e-08, -5.96e-08, 1.0, 0.0, -3.974e-08, 1.0, 0.0, -3.974e-08, 1.0, 0.0, -4.669e-08, 1.0])] * 3)])
me_n0b0 = bpy.data.meshes.new('n0b0')
me_n0b0.from_pydata([(0.001251, -5.999, 1.5), (-9.999, -5.999, 2.5), (0.001251, -5.999, 2.5), (-9.999, -5.999, 1.5), (0.001251, -7.999, 2.5), (-9.999, -7.999, 3.75), (0.001251, -7.999, 3.75), (-9.999, -7.999, 2.5), (0.001251, -9.999, 3.75), (-9.999, -9.999, 5.25), (0.001251, -9.999, 5.25), (-9.999, -9.999, 3.75), (23.0, 16.0, -3.0), (22.0, 20.0, -3.0), (22.0, 16.0, -3.0), (22.5, 20.0, -3.0), (23.0, 20.0, -3.0), (0.001251, -12.0, 5.25), (-9.999, -12.0, 7.0), (0.001251, -12.0, 7.0), (-9.999, -12.0, 5.25), (-1.999, 18.0, 7.868e-07), (0.001251, 20.0, 8.742e-07), (-1.999, 20.0, 8.742e-07), (0.001251, 18.0, 7.868e-07), (-1.999, 7.999, 3.496e-07), (0.001251, 9.999, 4.371e-07), (-1.999, 9.999, 4.371e-07), (0.001251, 7.999, 3.496e-07), (-24.0, -7.999, -1.0), (-9.999, -5.999, -1.0), (-24.0, -5.999, -1.0), (-9.999, -7.999, -1.0), (-9.999, -7.999, -0.75), (-9.999, -7.999, -3.496e-07), (-9.999, -5.999, -2.622e-07)], [], [(0, 1, 2), (0, 3, 1), (4, 5, 6), (4, 7, 5), (8, 9, 10), (8, 11, 9), (12, 13, 14), (12, 15, 13), (12, 16, 15), (17, 18, 19), (17, 20, 18), (21, 22, 23), (21, 24, 22), (25, 26, 27), (25, 28, 26), (29, 30, 31), (29, 32, 30), (33, 34, 35), (30, 33, 35), (30, 32, 33)])
me_n0b0.polygons.foreach_set('use_smooth', [True] * 20)
_k = set([(30, 32), (30, 33)])
me_n0b0.attributes.new('sharp_edge', 'BOOLEAN', 'EDGE').data.foreach_set('value', [ (min(e.vertices), max(e.vertices)) in _k for e in me_n0b0.edges])
_uv = me_n0b0.uv_layers.new(name='UVMap')
_uv.uv.foreach_set('vector', [0.0, 0.5, 5.0, 1.0, 0.0, 1.0, 0.0, 0.5, 5.0, 0.5, 5.0, 1.0, 0.0, 0.5, 5.0, 1.125, 0.0, 1.125, 0.0, 0.5, 5.0, 0.5, 5.0, 1.125, 0.0, 0.5, 5.0, 1.25, 0.0, 1.25, 0.0, 0.5, 5.0, 0.5, 5.0, 1.25, 3.0, 1.0, 1.0, 0.5, 3.0, 0.5, 3.0, 1.0, 1.0, 0.75, 1.0, 0.5, 3.0, 1.0, 1.0, 1.0, 1.0, 0.75, 0.0, 0.5, 5.0, 1.375, 0.0, 1.375, 0.0, 0.5, 5.0, 0.5, 5.0, 1.375, 0.0, 0.0, 1.0, 1.0, 0.0, 1.0, 0.0, 0.0, 1.0, 0.0, 1.0, 1.0, 0.0, 0.0, 1.0, 1.0, 0.0, 1.0, 0.0, 0.0, 1.0, 0.0, 1.0, 1.0, 7.0, 1.0, 0.0, 0.0, 7.0, 0.0, 7.0, 1.0, 0.0, 1.0, 0.0, 0.0, 1.0, 0.625, 1.0, 1.0, 0.0, 1.0, 0.0, 0.5, 1.0, 0.625, 0.0, 1.0, 0.0, 0.5, 1.0, 0.5, 1.0, 0.625])
me_n0b0.materials.append(mat_07___default)
me_n0b0.use_remesh_preserve_volume = False
me_n0b0.use_remesh_preserve_attributes = False
me_n0b0.use_mirror_vertex_groups = False
me_n0b0.update()
me_n0b0.normals_split_custom_set([tuple(v) for v in zip(*[iter([0.0, 1.0, 0.0, 0.0, 1.0, 0.0, 0.0, 1.0, 0.0, 0.0, 1.0, 0.0, 0.0, 1.0, 0.0, 0.0, 1.0, 0.0, 0.0, 1.0, 0.0, 0.0, 1.0, 0.0, 0.0, 1.0, 0.0, 0.0, 1.0, 0.0, 0.0, 1.0, 0.0, 0.0, 1.0, 0.0, 0.0, 1.0, 0.0, 0.0, 1.0, 0.0, 0.0, 1.0, 0.0, 0.0, 1.0, 0.0, 0.0, 1.0, 0.0, 0.0, 1.0, 0.0, 0.0, -5.96e-08, 1.0, 0.0, -5.96e-08, 1.0, 0.0, -5.96e-08, 1.0, 0.0, -5.96e-08, 1.0, 0.0, -5.96e-08, 1.0, 0.0, -5.96e-08, 1.0, 0.0, -5.96e-08, 1.0, 0.0, -5.96e-08, 1.0, 0.0, -5.96e-08, 1.0, 0.0, 1.0, 0.0, 0.0, 1.0, 0.0, 0.0, 1.0, 0.0, 0.0, 1.0, 0.0, 0.0, 1.0, 0.0, 0.0, 1.0, 0.0, 0.0, -4.371e-08, 1.0, 0.0, -4.371e-08, 1.0, 0.0, -4.371e-08, 1.0, 0.0, -4.371e-08, 1.0, 0.0, -4.371e-08, 1.0, 0.0, -4.371e-08, 1.0, 0.0, -4.371e-08, 1.0, 0.0, -4.371e-08, 1.0, 0.0, -4.371e-08, 1.0, 0.0, -4.371e-08, 1.0, 0.0, -4.371e-08, 1.0, 0.0, -4.371e-08, 1.0, 0.0, -5.96e-08, 1.0, 0.0, -5.96e-08, 1.0, 0.0, -5.96e-08, 1.0, 0.0, -5.96e-08, 1.0, 0.0, -5.96e-08, 1.0, 0.0, -5.96e-08, 1.0, -1.0, -7.584e-08, 0.0, -1.0, -1.061e-07, 0.0, -1.0, -2.423e-08, 0.0, -1.0, 0.0, 0.0, -1.0, -7.584e-08, 0.0, -1.0, -2.423e-08, 0.0, -1.0, 0.0, 0.0, -1.0, 0.0, 0.0, -1.0, 0.0, 0.0])] * 3)])

# ---- objects
ob_n6b6 = bpy.data.objects.new('n6b6', me_n6b6)
ob_n5b5 = bpy.data.objects.new('n5b5', me_n5b5)
ob_n4b4 = bpy.data.objects.new('n4b4', me_n4b4)
ob_n3b3 = bpy.data.objects.new('n3b3', me_n3b3)
ob_n2b2 = bpy.data.objects.new('n2b2', me_n2b2)
ob_n1b1 = bpy.data.objects.new('n1b1', me_n1b1)
ob_n0b0 = bpy.data.objects.new('n0b0', me_n0b0)

# ---- transforms, parenting, visibility, modifiers, constraints
ob_n6b6.location = (0.0, 0.0, 0.0)
ob_n6b6.lineart.crease_threshold = 0.0
ob_n5b5.location = (0.0, 0.0, 0.0)
ob_n5b5.lineart.crease_threshold = 0.0
ob_n4b4.location = (0.0, 0.0, 0.0)
ob_n4b4.lineart.crease_threshold = 0.0
ob_n3b3.location = (0.0, 0.0, 0.0)
ob_n3b3.lineart.crease_threshold = 0.0
ob_n2b2.location = (0.0, 0.0, 0.0)
ob_n2b2.lineart.crease_threshold = 0.0
ob_n1b1.location = (0.0, 0.0, 0.0)
ob_n1b1.lineart.crease_threshold = 0.0
ob_n0b0.location = (0.0, 0.0, 0.0)
ob_n0b0.lineart.crease_threshold = 0.0

# ---- collection membership
col_collection_1.objects.link(ob_n6b6)
col_collection_1.objects.link(ob_n5b5)
col_collection_1.objects.link(ob_n4b4)
col_collection_1.objects.link(ob_n3b3)
col_collection_1.objects.link(ob_n2b2)
col_collection_1.objects.link(ob_n1b1)
col_collection_1.objects.link(ob_n0b0)

# ---- scene / render settings (as saved in the file)
scene.frame_start = 1; scene.frame_end = 250; scene.frame_set(1)
scene.render.engine = 'BLENDER_EEVEE_NEXT'
scene.render.resolution_percentage = 50
scene.render.dither_intensity = 0.0
scene.cycles.use_denoising = False
scene.cycles.samples = 128
scene.cycles.sampling_pattern = 'TABULATED_SOBOL'
scene.cycles.use_adaptive_sampling = False
scene.cycles.use_light_tree = False
scene.cycles.blur_glossy = 0.0
scene.cycles.sample_clamp_indirect = 0.0
scene.view_settings.view_transform = 'Standard'
bpy.context.view_layer.update()

# ---- added for rendering (the .blend has no active camera and no usable light): camera, sun
cam_auto = bpy.data.cameras.new('AutoCamera')
cam_auto.lens = 50.0
cam_auto.sensor_width = 36.0
cam_auto.clip_end = 2323.91
ob_auto_camera = bpy.data.objects.new('AutoCamera', cam_auto)
scene.collection.objects.link(ob_auto_camera)
ob_auto_camera.location = (132.417, -158.9, 104.934)
ob_auto_camera.rotation_euler = (1.09748, -7.21219e-08, 0.694738)
scene.camera = ob_auto_camera
light_auto_sun = bpy.data.lights.new('AutoSun', 'SUN')
light_auto_sun.energy = 3.0
light_auto_sun.angle = 0.0523599
ob_auto_sun = bpy.data.objects.new('AutoSun', light_auto_sun)
scene.collection.objects.link(ob_auto_sun)
ob_auto_sun.rotation_euler = (0.872665, 0.174533, 0.523599)
bpy.context.view_layer.update()
